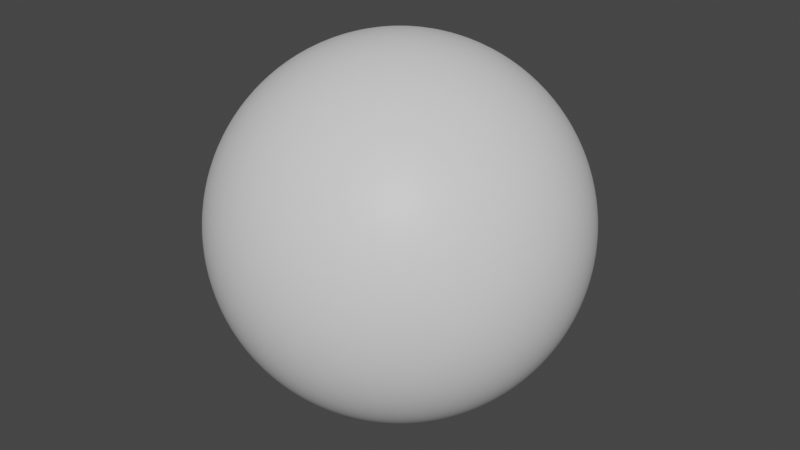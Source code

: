 # Source: 04.layer-channel.02.blend  (saved by Blender 2.93.21; exported with 4.5.12 LTS)
import bpy
from mathutils import Matrix  # noqa: F401  (used for matrix-valued properties, if any)

bpy.ops.wm.read_factory_settings(use_empty=True)
scene = bpy.context.scene
scene.name = 'Scene'

# ---- collections
col_collection = bpy.data.collections.new('Collection'); scene.collection.children.link(col_collection)

# ---- materials (node trees are filled in below, after node groups)
mat_sphere = bpy.data.materials.new('Sphere')
mat_sphere.use_transparent_shadow = False

# ---- node groups
ng_ypl_check_input_normal = bpy.data.node_groups.new('~yPL Check Input Normal', 'ShaderNodeTree')
_s = ng_ypl_check_input_normal.interface.new_socket(name='Normal', in_out='OUTPUT', socket_type='NodeSocketVector')
_s.min_value = 0.0
_s.max_value = 0.0
_s = ng_ypl_check_input_normal.interface.new_socket(name='Normal', in_out='INPUT', socket_type='NodeSocketVector')
_s.default_value = (999.0, 999.0, 999.0)
_s.min_value = 0.0
_s.max_value = -1e+04
_N = ng_ypl_check_input_normal.nodes; _L = ng_ypl_check_input_normal.links
n0 = _N.new('NodeFrame'); n0.name = 'revision'; n0.location = (-303, 143)
n0.label = 'rev.1'
n0.width = 150
n1 = _N.new('ShaderNodeMath'); n1.name = 'Math.001'; n1.location = (83, -84)
n1.operation = 'GREATER_THAN'
n1.inputs[1].default_value = 250.0
n1.inputs[2].default_value = 0.0
n2 = _N.new('ShaderNodeMix'); n2.name = 'Mix.001'; n2.location = (298, 91)
n2.data_type = 'RGBA'
n3 = _N.new('NodeGroupOutput'); n3.name = 'Group Output'; n3.location = (498, 0)
n4 = _N.new('NodeGroupInput'); n4.name = 'Group Input'; n4.location = (-299, 74)
n5 = _N.new('ShaderNodeSeparateXYZ'); n5.name = 'Separate XYZ.001'; n5.location = (-100, -91)
n6 = _N.new('ShaderNodeNewGeometry'); n6.name = 'Geometry.001'; n6.location = (-298, -8)
n7 = _N.new('ShaderNodeNormalMap'); n7.name = 'Normal Map'; n7.location = (-301, -213)
n8 = _N.new('NodeFrame'); n8.name = '__yp_info_Frame'; n8.location = (-919, 34)
n8.label = 'Part of Ucupaint addon'
n8.width = 250
n9 = _N.new('NodeFrame'); n9.name = '__yp_info_Frame.001'; n9.location = (-919, -6)
n9.label = 'Get the addon from github.com/ucupumar/ucupaint/releases'
n9.width = 620
n10 = _N.new('NodeFrame'); n10.name = '__yp_info_Frame.002'; n10.location = (-919, -46)
n10.label = 'WARNING: Do NOT edit this group manually!'
n10.width = 450
n11 = _N.new('NodeFrame'); n11.name = '__yp_info_Frame.003'; n11.location = (-919, -86)
n11.label = 'Please use this panel: Node Editor > Properties > Ucupaint'
n11.width = 580
_L.new(n5.outputs[2], n1.inputs[0])
_L.new(n1.outputs[0], n2.inputs[0])
_L.new(n4.outputs[0], n5.inputs[0])
_L.new(n4.outputs[0], n2.inputs[6])
_L.new(n2.outputs[2], n3.inputs[0])
_L.new(n7.outputs[0], n2.inputs[7])
n3.is_active_output = True
ng_ypl_normalize_height = bpy.data.node_groups.new('~yPL Normalize Height', 'ShaderNodeTree')
_s = ng_ypl_normalize_height.interface.new_socket(name='Value', in_out='OUTPUT', socket_type='NodeSocketFloat')
_s.min_value = 0.0
_s.max_value = 0.0
_s = ng_ypl_normalize_height.interface.new_socket(name='Value', in_out='INPUT', socket_type='NodeSocketFloat')
_s.default_value = 0.5
_s.min_value = -1e+04
_s.max_value = 1e+04
_s = ng_ypl_normalize_height.interface.new_socket(name='Max Height', in_out='INPUT', socket_type='NodeSocketFloat')
_s.default_value = 0.5
_s.min_value = -1e+04
_s.max_value = 1e+04
_N = ng_ypl_normalize_height.nodes; _L = ng_ypl_normalize_height.links
n0 = _N.new('ShaderNodeMath'); n0.name = 'Math.001'; n0.location = (5, 0)
n0.operation = 'MULTIPLY'
n0.inputs[2].default_value = 0.0
n1 = _N.new('ShaderNodeMath'); n1.name = 'Math.002'; n1.location = (170, -2)
n1.inputs[2].default_value = 0.0
n2 = _N.new('NodeGroupOutput'); n2.name = 'Group Output'; n2.location = (370, 0)
n3 = _N.new('NodeGroupInput'); n3.name = 'Group Input'; n3.location = (-370, 0)
n4 = _N.new('ShaderNodeMath'); n4.name = 'Math'; n4.location = (-170, 2)
n4.operation = 'DIVIDE'
n4.inputs[2].default_value = 0.0
n5 = _N.new('NodeFrame'); n5.name = '__yp_info_Frame'; n5.location = (-990, -40)
n5.label = 'Part of Ucupaint addon'
n5.width = 250
n6 = _N.new('NodeFrame'); n6.name = '__yp_info_Frame.001'; n6.location = (-990, -80)
n6.label = 'Get the addon from github.com/ucupumar/ucupaint/releases'
n6.width = 620
n7 = _N.new('NodeFrame'); n7.name = '__yp_info_Frame.002'; n7.location = (-990, -120)
n7.label = 'WARNING: Do NOT edit this group manually!'
n7.width = 450
n8 = _N.new('NodeFrame'); n8.name = '__yp_info_Frame.003'; n8.location = (-990, -160)
n8.label = 'Please use this panel: Node Editor > Properties > Ucupaint'
n8.width = 580
_L.new(n4.outputs[0], n0.inputs[0])
_L.new(n0.outputs[0], n1.inputs[0])
_L.new(n1.outputs[0], n2.inputs[0])
_L.new(n3.outputs[0], n4.inputs[0])
_L.new(n3.outputs[1], n4.inputs[1])
n2.is_active_output = True
ng_ypl_tangent2world = bpy.data.node_groups.new('~yPL Tangent2World', 'ShaderNodeTree')
_s = ng_ypl_tangent2world.interface.new_socket(name='Vector', in_out='OUTPUT', socket_type='NodeSocketVector')
_s.min_value = 0.0
_s.max_value = 0.0
_s = ng_ypl_tangent2world.interface.new_socket(name='Vector', in_out='INPUT', socket_type='NodeSocketVector')
_s.default_value = (0.5, 0.5, 0.5)
_s.min_value = 0.0
_s.max_value = -1e+04
_s = ng_ypl_tangent2world.interface.new_socket(name='Tangent', in_out='INPUT', socket_type='NodeSocketVector')
_s.min_value = 0.0
_s.max_value = -1e+04
_s = ng_ypl_tangent2world.interface.new_socket(name='Bitangent', in_out='INPUT', socket_type='NodeSocketVector')
_s.min_value = 0.0
_s.max_value = -1e+04
_N = ng_ypl_tangent2world.nodes; _L = ng_ypl_tangent2world.links
n0 = _N.new('NodeFrame'); n0.name = 'Frame'; n0.location = (-390, 409)
n0.label = 'Inverse of world2tangent Matrix'
n0.width = 505
n1 = _N.new('NodeFrame'); n1.name = 'Frame.001'; n1.location = (-1211, -491)
n1.label = 'Use normal map instead geometry'
n1.width = 357
n2 = _N.new('NodeFrame'); n2.name = 'Frame.002'; n2.location = (-1213, -534)
n2.label = 'because if not, Eevee will flip its normal at backfacing'
n2.width = 541
n3 = _N.new('ShaderNodeVectorMath'); n3.name = 'Vector Math.011'; n3.location = (240, -37)
n3.label = 'X'
n3.operation = 'DOT_PRODUCT'
n4 = _N.new('ShaderNodeVectorMath'); n4.name = 'Vector Math.012'; n4.location = (239, -198)
n4.label = 'Y'
n4.operation = 'DOT_PRODUCT'
n5 = _N.new('ShaderNodeVectorMath'); n5.name = 'Vector Math.013'; n5.location = (240, -355)
n5.label = 'Z'
n5.operation = 'DOT_PRODUCT'
n6 = _N.new('ShaderNodeCombineXYZ'); n6.name = 'Combine XYZ.008'; n6.location = (434, -176)
n7 = _N.new('NodeGroupOutput'); n7.name = 'Group Output'; n7.location = (628, -193)
n8 = _N.new('ShaderNodeSeparateXYZ'); n8.name = 'Separate XYZ.004'; n8.location = (30, -163)
n8.label = 'Bitangent'
n9 = _N.new('ShaderNodeCombineXYZ'); n9.name = 'Combine XYZ.004'; n9.location = (335, -30)
n10 = _N.new('ShaderNodeCombineXYZ'); n10.name = 'Combine XYZ.006'; n10.location = (335, -156)
n11 = _N.new('ShaderNodeCombineXYZ'); n11.name = 'Combine XYZ.007'; n11.location = (335, -282)
n12 = _N.new('ShaderNodeSeparateXYZ'); n12.name = 'Separate XYZ.005'; n12.location = (30, -287)
n12.label = 'Normal'
n13 = _N.new('ShaderNodeSeparateXYZ'); n13.name = 'Separate XYZ.001'; n13.location = (30, -41)
n13.label = 'Tangent'
n14 = _N.new('NodeGroupInput'); n14.name = 'Group Input'; n14.location = (-634, 0)
n15 = _N.new('ShaderNodeNormalMap'); n15.name = 'Normal Map'; n15.location = (-639, -420)
n16 = _N.new('ShaderNodeNewGeometry'); n16.name = 'Geometry'; n16.location = (-638, -215)
n17 = _N.new('NodeFrame'); n17.name = '__yp_info_Frame.003'; n17.location = (-1254, -40)
n17.label = 'Part of Ucupaint addon'
n17.width = 250
n18 = _N.new('NodeFrame'); n18.name = '__yp_info_Frame.004'; n18.location = (-1254, -80)
n18.label = 'Get the addon from github.com/ucupumar/ucupaint/releases'
n18.width = 620
n19 = _N.new('NodeFrame'); n19.name = '__yp_info_Frame.005'; n19.location = (-1254, -120)
n19.label = 'WARNING: Do NOT edit this group manually!'
n19.width = 450
n20 = _N.new('NodeFrame'); n20.name = '__yp_info_Frame.006'; n20.location = (-1254, -160)
n20.label = 'Please use this panel: Node Editor > Properties > Ucupaint'
n20.width = 580
n8.parent = n0
n9.parent = n0
n10.parent = n0
n11.parent = n0
n12.parent = n0
n13.parent = n0
_L.new(n13.outputs[0], n9.inputs[0])
_L.new(n8.outputs[0], n9.inputs[1])
_L.new(n12.outputs[0], n9.inputs[2])
_L.new(n13.outputs[1], n10.inputs[0])
_L.new(n8.outputs[1], n10.inputs[1])
_L.new(n12.outputs[1], n10.inputs[2])
_L.new(n13.outputs[2], n11.inputs[0])
_L.new(n8.outputs[2], n11.inputs[1])
_L.new(n12.outputs[2], n11.inputs[2])
_L.new(n14.outputs[1], n13.inputs[0])
_L.new(n9.outputs[0], n3.inputs[0])
_L.new(n10.outputs[0], n4.inputs[0])
_L.new(n11.outputs[0], n5.inputs[0])
_L.new(n14.outputs[0], n5.inputs[1])
_L.new(n3.outputs[1], n6.inputs[0])
_L.new(n4.outputs[1], n6.inputs[1])
_L.new(n5.outputs[1], n6.inputs[2])
_L.new(n6.outputs[0], n7.inputs[0])
_L.new(n14.outputs[2], n8.inputs[0])
_L.new(n14.outputs[0], n4.inputs[1])
_L.new(n14.outputs[0], n3.inputs[1])
_L.new(n15.outputs[0], n12.inputs[0])
n7.is_active_output = True
ng_ypl_fine_bump = bpy.data.node_groups.new('~yPL Fine Bump', 'ShaderNodeTree')
_s = ng_ypl_fine_bump.interface.new_socket(name='Vector', in_out='OUTPUT', socket_type='NodeSocketVector')
_s.min_value = 0.0
_s.max_value = 0.0
_s = ng_ypl_fine_bump.interface.new_socket(name='Bump Height Scale', in_out='INPUT', socket_type='NodeSocketFloat')
_s.default_value = 1.0
_s.min_value = -1e+04
_s.max_value = 1e+04
_s = ng_ypl_fine_bump.interface.new_socket(name='n', in_out='INPUT', socket_type='NodeSocketFloat')
_s.default_value = 0.5
_s.min_value = -1e+04
_s.max_value = 1e+04
_s = ng_ypl_fine_bump.interface.new_socket(name='s', in_out='INPUT', socket_type='NodeSocketFloat')
_s.default_value = 0.5
_s.min_value = -1e+04
_s.max_value = 1e+04
_s = ng_ypl_fine_bump.interface.new_socket(name='e', in_out='INPUT', socket_type='NodeSocketFloat')
_s.default_value = 0.5
_s.min_value = -1e+04
_s.max_value = 1e+04
_s = ng_ypl_fine_bump.interface.new_socket(name='w', in_out='INPUT', socket_type='NodeSocketFloat')
_s.default_value = 0.5
_s.min_value = -1e+04
_s.max_value = 1e+04
_s = ng_ypl_fine_bump.interface.new_socket(name='Tangent', in_out='INPUT', socket_type='NodeSocketVector')
_s.min_value = 0.0
_s.max_value = -1e+04
_s = ng_ypl_fine_bump.interface.new_socket(name='Bitangent', in_out='INPUT', socket_type='NodeSocketVector')
_s.min_value = 0.0
_s.max_value = -1e+04
_N = ng_ypl_fine_bump.nodes; _L = ng_ypl_fine_bump.links
n0 = _N.new('ShaderNodeVectorMath'); n0.name = 'Vector Math.017'; n0.location = (170, -2)
n0.width = 134
n0.operation = 'NORMALIZE'
n0.inputs[1].default_value = (0.5, 0.5, 0.5)
n1 = _N.new('ShaderNodeGroup'); n1.name = 'Group.038'; n1.location = (345, -81)
n1.width = 232
n1.node_tree = ng_ypl_tangent2world
n2 = _N.new('ShaderNodeMath'); n2.name = 'Math.027'; n2.location = (-410, -131)
n2.label = 's-n'
n2.hide = True
n2.operation = 'SUBTRACT'
n2.inputs[2].default_value = 0.0
n3 = _N.new('ShaderNodeMath'); n3.name = 'Math.028'; n3.location = (-411, -171)
n3.label = 'w-e'
n3.width = 145
n3.hide = True
n3.operation = 'SUBTRACT'
n3.inputs[2].default_value = 0.0
n4 = _N.new('ShaderNodeMath'); n4.name = 'Math'; n4.location = (-211, -55)
n4.label = '(s-n)*height'
n4.hide = True
n4.operation = 'MULTIPLY'
n4.inputs[2].default_value = 0.0
n5 = _N.new('ShaderNodeMath'); n5.name = 'Math.001'; n5.location = (-211, -94)
n5.label = '(w-e)*height'
n5.hide = True
n5.operation = 'MULTIPLY'
n5.inputs[2].default_value = 0.0
n6 = _N.new('ShaderNodeCombineXYZ'); n6.name = 'Combine XYZ.001'; n6.location = (-32, -22)
n6.inputs[2].default_value = 1.0
n7 = _N.new('NodeGroupOutput'); n7.name = 'Group Output'; n7.location = (631, -125)
n8 = _N.new('NodeGroupInput'); n8.name = 'Group Input'; n8.location = (-601, -51)
n9 = _N.new('NodeFrame'); n9.name = '__yp_info_Frame'; n9.location = (-1221, -91)
n9.label = 'Part of Ucupaint addon'
n9.width = 250
n10 = _N.new('NodeFrame'); n10.name = '__yp_info_Frame.001'; n10.location = (-1221, -131)
n10.label = 'Get the addon from github.com/ucupumar/ucupaint/releases'
n10.width = 620
n11 = _N.new('NodeFrame'); n11.name = '__yp_info_Frame.002'; n11.location = (-1221, -171)
n11.label = 'WARNING: Do NOT edit this group manually!'
n11.width = 450
n12 = _N.new('NodeFrame'); n12.name = '__yp_info_Frame.003'; n12.location = (-1221, -211)
n12.label = 'Please use this panel: Node Editor > Properties > Ucupaint'
n12.width = 580
_L.new(n0.outputs[0], n1.inputs[0])
_L.new(n8.outputs[6], n1.inputs[2])
_L.new(n8.outputs[5], n1.inputs[1])
_L.new(n8.outputs[2], n2.inputs[0])
_L.new(n8.outputs[4], n3.inputs[0])
_L.new(n8.outputs[1], n2.inputs[1])
_L.new(n8.outputs[3], n3.inputs[1])
_L.new(n2.outputs[0], n4.inputs[0])
_L.new(n8.outputs[0], n4.inputs[1])
_L.new(n8.outputs[0], n5.inputs[1])
_L.new(n5.outputs[0], n6.inputs[0])
_L.new(n4.outputs[0], n6.inputs[1])
_L.new(n6.outputs[0], n0.inputs[0])
_L.new(n3.outputs[0], n5.inputs[0])
_L.new(n1.outputs[0], n7.inputs[0])
n7.is_active_output = True
ng_ypl_world2tangent = bpy.data.node_groups.new('~yPL World2Tangent', 'ShaderNodeTree')
_s = ng_ypl_world2tangent.interface.new_socket(name='Vector', in_out='OUTPUT', socket_type='NodeSocketVector')
_s.min_value = 0.0
_s.max_value = 0.0
_s = ng_ypl_world2tangent.interface.new_socket(name='Vector', in_out='INPUT', socket_type='NodeSocketVector')
_s.default_value = (0.5, 0.5, 0.5)
_s.min_value = 0.0
_s.max_value = -1e+04
_s = ng_ypl_world2tangent.interface.new_socket(name='Tangent', in_out='INPUT', socket_type='NodeSocketVector')
_s.default_value = (0.5, 0.5, 0.5)
_s.min_value = 0.0
_s.max_value = -1e+04
_s = ng_ypl_world2tangent.interface.new_socket(name='Bitangent', in_out='INPUT', socket_type='NodeSocketVector')
_s.default_value = (0.5, 0.5, 0.5)
_s.min_value = 0.0
_s.max_value = -1e+04
_N = ng_ypl_world2tangent.nodes; _L = ng_ypl_world2tangent.links
n0 = _N.new('NodeFrame'); n0.name = 'Frame.001'; n0.location = (-857, -403)
n0.label = 'Use normal map instead geometry'
n0.width = 357
n1 = _N.new('NodeFrame'); n1.name = 'Frame.002'; n1.location = (-859, -446)
n1.label = 'because if not, Eevee will flip its normal at backfacing'
n1.width = 541
n2 = _N.new('ShaderNodeVectorMath'); n2.name = 'Vector Math.005'; n2.location = (-103, 159)
n2.label = 'X'
n2.operation = 'DOT_PRODUCT'
n3 = _N.new('ShaderNodeVectorMath'); n3.name = 'Vector Math.006'; n3.location = (-104, -2)
n3.label = 'Y'
n3.operation = 'DOT_PRODUCT'
n4 = _N.new('ShaderNodeVectorMath'); n4.name = 'Vector Math.007'; n4.location = (-103, -159)
n4.label = 'Z'
n4.operation = 'DOT_PRODUCT'
n5 = _N.new('ShaderNodeCombineXYZ'); n5.name = 'Combine XYZ'; n5.location = (104, -24)
n6 = _N.new('NodeGroupInput'); n6.name = 'Group Input'; n6.location = (-304, 0)
n7 = _N.new('ShaderNodeNewGeometry'); n7.name = 'Geometry'; n7.location = (-307, -128)
n8 = _N.new('ShaderNodeNormalMap'); n8.name = 'Normal Map'; n8.location = (-304, -334)
n9 = _N.new('NodeGroupOutput'); n9.name = 'Group Output'; n9.location = (304, 0)
n10 = _N.new('NodeFrame'); n10.name = '__yp_info_Frame'; n10.location = (-924, -40)
n10.label = 'Part of Ucupaint addon'
n10.width = 250
n11 = _N.new('NodeFrame'); n11.name = '__yp_info_Frame.003'; n11.location = (-924, -80)
n11.label = 'Get the addon from github.com/ucupumar/ucupaint/releases'
n11.width = 620
n12 = _N.new('NodeFrame'); n12.name = '__yp_info_Frame.004'; n12.location = (-924, -120)
n12.label = 'WARNING: Do NOT edit this group manually!'
n12.width = 450
n13 = _N.new('NodeFrame'); n13.name = '__yp_info_Frame.005'; n13.location = (-924, -160)
n13.label = 'Please use this panel: Node Editor > Properties > Ucupaint'
n13.width = 580
_L.new(n2.outputs[1], n5.inputs[0])
_L.new(n3.outputs[1], n5.inputs[1])
_L.new(n4.outputs[1], n5.inputs[2])
_L.new(n6.outputs[0], n2.inputs[0])
_L.new(n6.outputs[1], n2.inputs[1])
_L.new(n5.outputs[0], n9.inputs[0])
_L.new(n6.outputs[2], n3.inputs[1])
_L.new(n6.outputs[0], n3.inputs[0])
_L.new(n6.outputs[0], n4.inputs[0])
_L.new(n8.outputs[0], n4.inputs[1])
n9.is_active_output = True
ng_ypl_overlay_normal = bpy.data.node_groups.new('~yPL Overlay Normal', 'ShaderNodeTree')
_s = ng_ypl_overlay_normal.interface.new_socket(name='Normal', in_out='OUTPUT', socket_type='NodeSocketVector')
_s.min_value = 0.0
_s.max_value = 0.0
_s = ng_ypl_overlay_normal.interface.new_socket(name='Fac', in_out='INPUT', socket_type='NodeSocketFloat')
_s.default_value = 1.0
_s.min_value = 0.0
_s.max_value = 1.0
_s = ng_ypl_overlay_normal.interface.new_socket(name='Normal1', in_out='INPUT', socket_type='NodeSocketVector')
_s.min_value = 0.0
_s.max_value = -1e+04
_s = ng_ypl_overlay_normal.interface.new_socket(name='Normal2', in_out='INPUT', socket_type='NodeSocketVector')
_s.min_value = 0.0
_s.max_value = -1e+04
_s = ng_ypl_overlay_normal.interface.new_socket(name='Tangent', in_out='INPUT', socket_type='NodeSocketVector')
_s.default_value = (0.5, 0.5, 0.5)
_s.min_value = 0.0
_s.max_value = -1e+04
_s = ng_ypl_overlay_normal.interface.new_socket(name='Bitangent', in_out='INPUT', socket_type='NodeSocketVector')
_s.default_value = (0.5, 0.5, 0.5)
_s.min_value = 0.0
_s.max_value = -1e+04
_N = ng_ypl_overlay_normal.nodes; _L = ng_ypl_overlay_normal.links
n0 = _N.new('NodeFrame'); n0.name = 'Frame.003'; n0.location = (-1526, -31)
n0.label = 'Factor: Overlay factor'
n0.width = 237
n1 = _N.new('NodeFrame'); n1.name = 'Frame.002'; n1.location = (-1526, 14)
n1.label = 'Input:'
n1.width = 100
n2 = _N.new('NodeFrame'); n2.name = 'Frame.007'; n2.location = (-1526, 77)
n2.label = 'Reference:'
n2.width = 138
n3 = _N.new('NodeFrame'); n3.name = 'Frame.010'; n3.location = (-939, 14)
n3.label = 'Output:'
n3.width = 100
n4 = _N.new('NodeFrame'); n4.name = 'Frame.011'; n4.location = (-939, -36)
n4.label = 'Normal: Normal Vector (World Space)'
n4.width = 380
n5 = _N.new('NodeFrame'); n5.name = 'Frame.001'; n5.location = (-1380, 77)
n5.label = 'http://blog.selfshadow.com/publications/blending-in-detail/'
n5.width = 592
n6 = _N.new('NodeFrame'); n6.name = 'Frame.004'; n6.location = (-1526, -75)
n6.label = 'Normal1: Base Normal (World Space)'
n6.width = 380
n7 = _N.new('NodeFrame'); n7.name = 'Frame.005'; n7.location = (-1526, -121)
n7.label = 'Normal2: Detail Normal (World Space)'
n7.width = 385
n8 = _N.new('NodeFrame'); n8.name = 'Frame.008'; n8.location = (-1526, -165)
n8.label = 'GeomNormal: Geometry Normal (World Space)'
n8.width = 468
n9 = _N.new('NodeFrame'); n9.name = 'Frame.009'; n9.location = (-1526, -212)
n9.label = 'Tangent: Tangent Vector (World Space)'
n9.width = 390
n10 = _N.new('NodeFrame'); n10.name = 'Frame.006'; n10.location = (-1526, 123)
n10.label = 'Detail Oriented Normal Overlay'
n10.width = 328
n11 = _N.new('NodeFrame'); n11.name = 'Frame.013'; n11.location = (-1530, -577)
n11.label = 'Convert Detail Normal to Tangent Space'
n11.width = 381
n12 = _N.new('NodeFrame'); n12.name = 'Frame.015'; n12.location = (1275, -447)
n12.label = 'Bring back final result to world space'
n12.width = 348
n13 = _N.new('NodeFrame'); n13.name = 'Frame.012'; n13.location = (-1525, -366)
n13.label = 'Convert Base Normal to Tangent Space'
n13.width = 374
n14 = _N.new('NodeFrame'); n14.name = 'version'; n14.location = (-1820, -465)
n14.label = '1.1'
n14.width = 100
n15 = _N.new('NodeFrame'); n15.name = 'Frame'; n15.location = (-1094, -569)
n15.label = 'Dealing with Factor'
n15.width = 379
n16 = _N.new('ShaderNodeGroup'); n16.name = 'Group.001'; n16.location = (30, -30)
n16.width = 321
n16.node_tree = ng_ypl_world2tangent
n17 = _N.new('NodeGroupOutput'); n17.name = 'Group Output'; n17.location = (1658, -474)
n18 = _N.new('ShaderNodeMath'); n18.name = 'Math.012'; n18.location = (460, -2)
n18.label = 't*dot(t, u)/t.z'
n18.width = 135
n18.operation = 'DIVIDE'
n18.inputs[2].default_value = 0.0
n19 = _N.new('ShaderNodeVectorMath'); n19.name = 'Vector Math.001'; n19.location = (859, -408)
n19.label = 't*dot(t, u)/t.z - u'
n19.operation = 'SUBTRACT'
n20 = _N.new('ShaderNodeVectorMath'); n20.name = 'Vector Math.002'; n20.location = (1069, -400)
n20.label = 't*dot(t, u)/t.z - u'
n20.operation = 'NORMALIZE'
n20.inputs[1].default_value = (0.5, 0.5, 0.5)
n21 = _N.new('ShaderNodeCombineXYZ'); n21.name = 'Combine XYZ.003'; n21.location = (662, -288)
n22 = _N.new('NodeGroupInput'); n22.name = 'Group Input.004'; n22.location = (1070, -560)
n23 = _N.new('ShaderNodeMath'); n23.name = 'Math.013'; n23.location = (458, -164)
n23.label = 't*dot(t, u)/t.z'
n23.width = 135
n23.operation = 'DIVIDE'
n23.inputs[2].default_value = 0.0
n24 = _N.new('ShaderNodeMath'); n24.name = 'Math.014'; n24.location = (455, -328)
n24.label = 't*dot(t, u)/t.z'
n24.width = 135
n24.operation = 'DIVIDE'
n24.inputs[2].default_value = 0.0
n25 = _N.new('ShaderNodeMath'); n25.name = 'Math.009'; n25.location = (258, -6)
n25.label = 't*dot(t, u)'
n25.width = 135
n25.operation = 'MULTIPLY'
n25.inputs[2].default_value = 0.0
n26 = _N.new('ShaderNodeMath'); n26.name = 'Math.008'; n26.location = (-416, -223)
n26.width = 135
n26.inputs[1].default_value = 1.0
n26.inputs[2].default_value = 0.0
n27 = _N.new('ShaderNodeSeparateXYZ'); n27.name = 'Separate XYZ.002'; n27.location = (3, -287)
n28 = _N.new('ShaderNodeCombineXYZ'); n28.name = 'Combine XYZ.001'; n28.location = (-218, -282)
n28.label = 't'
n29 = _N.new('ShaderNodeMath'); n29.name = 'Math.010'; n29.location = (257, -171)
n29.label = 't*dot(t, u)'
n29.width = 135
n29.operation = 'MULTIPLY'
n29.inputs[2].default_value = 0.0
n30 = _N.new('ShaderNodeMath'); n30.name = 'Math.011'; n30.location = (255, -335)
n30.label = 't*dot(t, u)'
n30.width = 135
n30.operation = 'MULTIPLY'
n30.inputs[2].default_value = 0.0
n31 = _N.new('ShaderNodeCombineXYZ'); n31.name = 'Combine XYZ.002'; n31.location = (-217, -507)
n31.label = 'u'
n32 = _N.new('ShaderNodeVectorMath'); n32.name = 'Vector Math'; n32.location = (15, -465)
n32.label = 'dot(t, u)'
n32.operation = 'DOT_PRODUCT'
n33 = _N.new('ShaderNodeMath'); n33.name = 'Math.007'; n33.location = (-423, -583)
n33.width = 135
n33.operation = 'MULTIPLY'
n33.inputs[1].default_value = -1.0
n33.inputs[2].default_value = 0.0
n34 = _N.new('ShaderNodeSeparateXYZ'); n34.name = 'Separate XYZ.003'; n34.location = (-658, -494)
n35 = _N.new('ShaderNodeMath'); n35.name = 'Math.006'; n35.location = (-421, -423)
n35.width = 135
n35.operation = 'MULTIPLY'
n35.inputs[1].default_value = -1.0
n35.inputs[2].default_value = 0.0
n36 = _N.new('ShaderNodeSeparateXYZ'); n36.name = 'Separate XYZ'; n36.location = (-661, -328)
n37 = _N.new('ShaderNodeGroup'); n37.name = 'Group.002'; n37.location = (30, -30)
n37.width = 288
n37.node_tree = ng_ypl_tangent2world
n38 = _N.new('ShaderNodeVectorMath'); n38.name = 'Vector Math.003'; n38.location = (209, -31)
n38.operation = 'NORMALIZE'
n38.inputs[1].default_value = (0.5, 0.5, 0.5)
n39 = _N.new('ShaderNodeMix'); n39.name = 'Mix'; n39.location = (30, -30)
n39.data_type = 'RGBA'
n39.inputs[6].default_value = (0.0, 0.0, 1.0, 1.0)
n40 = _N.new('ShaderNodeGroup'); n40.name = 'Group'; n40.location = (30, -30)
n40.width = 314
n40.node_tree = ng_ypl_world2tangent
n41 = _N.new('NodeGroupInput'); n41.name = 'Group Input.001'; n41.location = (-1821, -515)
n42 = _N.new('NodeFrame'); n42.name = '__yp_info_Frame.014'; n42.location = (450, -600)
n42.label = 'Part of Ucupaint addon'
n42.width = 250
n43 = _N.new('NodeFrame'); n43.name = '__yp_info_Frame.016'; n43.location = (450, -640)
n43.label = 'Get the addon from github.com/ucupumar/ucupaint/releases'
n43.width = 620
n44 = _N.new('NodeFrame'); n44.name = '__yp_info_Frame.017'; n44.location = (450, -680)
n44.label = 'WARNING: Do NOT edit this group manually!'
n44.width = 450
n45 = _N.new('NodeFrame'); n45.name = '__yp_info_Frame.018'; n45.location = (450, -720)
n45.label = 'Please use this panel: Node Editor > Properties > Ucupaint'
n45.width = 580
n16.parent = n11
n37.parent = n12
n38.parent = n15
n39.parent = n15
n40.parent = n13
_L.new(n36.outputs[2], n26.inputs[0])
_L.new(n36.outputs[0], n28.inputs[0])
_L.new(n36.outputs[1], n28.inputs[1])
_L.new(n26.outputs[0], n28.inputs[2])
_L.new(n35.outputs[0], n31.inputs[0])
_L.new(n33.outputs[0], n31.inputs[1])
_L.new(n28.outputs[0], n32.inputs[0])
_L.new(n31.outputs[0], n32.inputs[1])
_L.new(n28.outputs[0], n27.inputs[0])
_L.new(n32.outputs[1], n25.inputs[1])
_L.new(n27.outputs[0], n25.inputs[0])
_L.new(n32.outputs[1], n29.inputs[1])
_L.new(n32.outputs[1], n30.inputs[1])
_L.new(n27.outputs[1], n29.inputs[0])
_L.new(n27.outputs[2], n30.inputs[0])
_L.new(n27.outputs[2], n24.inputs[1])
_L.new(n27.outputs[2], n23.inputs[1])
_L.new(n27.outputs[2], n18.inputs[1])
_L.new(n25.outputs[0], n18.inputs[0])
_L.new(n29.outputs[0], n23.inputs[0])
_L.new(n30.outputs[0], n24.inputs[0])
_L.new(n18.outputs[0], n21.inputs[0])
_L.new(n23.outputs[0], n21.inputs[1])
_L.new(n24.outputs[0], n21.inputs[2])
_L.new(n21.outputs[0], n19.inputs[0])
_L.new(n31.outputs[0], n19.inputs[1])
_L.new(n19.outputs[0], n20.inputs[0])
_L.new(n38.outputs[0], n34.inputs[0])
_L.new(n34.outputs[0], n35.inputs[0])
_L.new(n34.outputs[1], n33.inputs[0])
_L.new(n34.outputs[2], n31.inputs[2])
_L.new(n41.outputs[1], n40.inputs[0])
_L.new(n41.outputs[3], n40.inputs[1])
_L.new(n40.outputs[0], n36.inputs[0])
_L.new(n39.outputs[2], n38.inputs[0])
_L.new(n22.outputs[3], n37.inputs[1])
_L.new(n20.outputs[0], n37.inputs[0])
_L.new(n37.outputs[0], n17.inputs[0])
_L.new(n41.outputs[4], n40.inputs[2])
_L.new(n22.outputs[4], n37.inputs[2])
_L.new(n16.outputs[0], n39.inputs[7])
_L.new(n41.outputs[2], n16.inputs[0])
_L.new(n41.outputs[3], n16.inputs[1])
_L.new(n41.outputs[4], n16.inputs[2])
_L.new(n41.outputs[0], n39.inputs[0])
n17.is_active_output = True
ng_ypl_unpack_onsew = bpy.data.node_groups.new('~yPL Unpack ONSEW', 'ShaderNodeTree')
_s = ng_ypl_unpack_onsew.interface.new_socket(name='Original', in_out='OUTPUT', socket_type='NodeSocketFloat')
_s.min_value = 0.0
_s.max_value = 0.0
_s = ng_ypl_unpack_onsew.interface.new_socket(name='North', in_out='OUTPUT', socket_type='NodeSocketFloat')
_s.min_value = 0.0
_s.max_value = 0.0
_s = ng_ypl_unpack_onsew.interface.new_socket(name='South', in_out='OUTPUT', socket_type='NodeSocketFloat')
_s.min_value = 0.0
_s.max_value = 0.0
_s = ng_ypl_unpack_onsew.interface.new_socket(name='East', in_out='OUTPUT', socket_type='NodeSocketFloat')
_s.min_value = 0.0
_s.max_value = 0.0
_s = ng_ypl_unpack_onsew.interface.new_socket(name='West', in_out='OUTPUT', socket_type='NodeSocketFloat')
_s.min_value = 0.0
_s.max_value = 0.0
_s = ng_ypl_unpack_onsew.interface.new_socket(name='ONS', in_out='INPUT', socket_type='NodeSocketVector')
_s.min_value = 0.0
_s.max_value = -1e+04
_s = ng_ypl_unpack_onsew.interface.new_socket(name='EW', in_out='INPUT', socket_type='NodeSocketVector')
_s.min_value = 0.0
_s.max_value = -1e+04
_N = ng_ypl_unpack_onsew.nodes; _L = ng_ypl_unpack_onsew.links
n0 = _N.new('ShaderNodeSeparateXYZ'); n0.name = 'Separate XYZ.001'; n0.location = (17, -56)
n0.hide = True
n1 = _N.new('NodeGroupOutput'); n1.name = 'Group Output'; n1.location = (172, 30)
n2 = _N.new('ShaderNodeSeparateXYZ'); n2.name = 'Separate XYZ'; n2.location = (17, -16)
n2.hide = True
n3 = _N.new('NodeGroupInput'); n3.name = 'Group Input'; n3.location = (-193, 8)
n4 = _N.new('NodeFrame'); n4.name = '__yp_info_Frame'; n4.location = (-813, -32)
n4.label = 'Part of Ucupaint addon'
n4.width = 250
n5 = _N.new('NodeFrame'); n5.name = '__yp_info_Frame.001'; n5.location = (-813, -72)
n5.label = 'Get the addon from github.com/ucupumar/ucupaint/releases'
n5.width = 620
n6 = _N.new('NodeFrame'); n6.name = '__yp_info_Frame.002'; n6.location = (-813, -112)
n6.label = 'WARNING: Do NOT edit this group manually!'
n6.width = 450
n7 = _N.new('NodeFrame'); n7.name = '__yp_info_Frame.003'; n7.location = (-813, -152)
n7.label = 'Please use this panel: Node Editor > Properties > Ucupaint'
n7.width = 580
_L.new(n3.outputs[0], n2.inputs[0])
_L.new(n2.outputs[0], n1.inputs[0])
_L.new(n2.outputs[1], n1.inputs[1])
_L.new(n2.outputs[2], n1.inputs[2])
_L.new(n3.outputs[1], n0.inputs[0])
_L.new(n0.outputs[0], n1.inputs[3])
_L.new(n0.outputs[1], n1.inputs[4])
n1.is_active_output = True
ng_ypl_fine_bump_process = bpy.data.node_groups.new('~yPL Fine Bump Process', 'ShaderNodeTree')
_s = ng_ypl_fine_bump_process.interface.new_socket(name='Normal', in_out='OUTPUT', socket_type='NodeSocketVector')
_s.min_value = 0.0
_s.max_value = 0.0
_s = ng_ypl_fine_bump_process.interface.new_socket(name='Normalized Height', in_out='OUTPUT', socket_type='NodeSocketFloat')
_s.min_value = 0.0
_s.max_value = 0.0
_s = ng_ypl_fine_bump_process.interface.new_socket(name='Max Height', in_out='INPUT', socket_type='NodeSocketFloat')
_s = ng_ypl_fine_bump_process.interface.new_socket(name='Bump Height Scale', in_out='INPUT', socket_type='NodeSocketFloat')
_s = ng_ypl_fine_bump_process.interface.new_socket(name='Height ONS', in_out='INPUT', socket_type='NodeSocketVector')
_s.min_value = 0.0
_s.max_value = -3.403e+38
_s = ng_ypl_fine_bump_process.interface.new_socket(name='Height EW', in_out='INPUT', socket_type='NodeSocketVector')
_s.min_value = 0.0
_s.max_value = -3.403e+38
_s = ng_ypl_fine_bump_process.interface.new_socket(name='Normal Overlay', in_out='INPUT', socket_type='NodeSocketVector')
_s.min_value = 0.0
_s.max_value = -3.403e+38
_s = ng_ypl_fine_bump_process.interface.new_socket(name='Tangent', in_out='INPUT', socket_type='NodeSocketVector')
_s.min_value = 0.0
_s.max_value = -1e+04
_s = ng_ypl_fine_bump_process.interface.new_socket(name='Bitangent', in_out='INPUT', socket_type='NodeSocketVector')
_s.min_value = 0.0
_s.max_value = -1e+04
_N = ng_ypl_fine_bump_process.nodes; _L = ng_ypl_fine_bump_process.links
n0 = _N.new('ShaderNodeGroup'); n0.name = 'Group.002'; n0.location = (55, -114)
n0.label = 's'
n0.hide = True
n0.node_tree = ng_ypl_normalize_height
n1 = _N.new('ShaderNodeGroup'); n1.name = 'Group.003'; n1.location = (55, -151)
n1.label = 'e'
n1.hide = True
n1.node_tree = ng_ypl_normalize_height
n2 = _N.new('ShaderNodeGroup'); n2.name = 'Group.004'; n2.location = (55, -191)
n2.label = 'w'
n2.hide = True
n2.node_tree = ng_ypl_normalize_height
n3 = _N.new('ShaderNodeGroup'); n3.name = 'Group'; n3.location = (252, -109)
n3.node_tree = ng_ypl_fine_bump
n4 = _N.new('ShaderNodeGroup'); n4.name = 'Group.001'; n4.location = (55, -73)
n4.label = 'n'
n4.hide = True
n4.node_tree = ng_ypl_normalize_height
n5 = _N.new('ShaderNodeGroup'); n5.name = 'Group.006'; n5.location = (55, -26)
n5.label = 'height'
n5.hide = True
n5.node_tree = ng_ypl_normalize_height
n6 = _N.new('ShaderNodeGroup'); n6.name = 'Group.005'; n6.location = (447, -209)
n6.node_tree = ng_ypl_overlay_normal
n6.inputs[0].default_value = 1.0
n7 = _N.new('NodeGroupOutput'); n7.name = 'Group Output'; n7.location = (633, -119)
n8 = _N.new('ShaderNodeGroup'); n8.name = 'Group.007'; n8.location = (-130, -116)
n8.hide = True
n8.node_tree = ng_ypl_unpack_onsew
n9 = _N.new('NodeGroupInput'); n9.name = 'Group Input'; n9.location = (-333, -38)
n9.width = 154
n10 = _N.new('NodeFrame'); n10.name = '__yp_info_Frame'; n10.location = (-953, -78)
n10.label = 'Part of Ucupaint addon'
n10.width = 250
n11 = _N.new('NodeFrame'); n11.name = '__yp_info_Frame.001'; n11.location = (-953, -118)
n11.label = 'Get the addon from github.com/ucupumar/ucupaint/releases'
n11.width = 620
n12 = _N.new('NodeFrame'); n12.name = '__yp_info_Frame.002'; n12.location = (-953, -158)
n12.label = 'WARNING: Do NOT edit this group manually!'
n12.width = 450
n13 = _N.new('NodeFrame'); n13.name = '__yp_info_Frame.003'; n13.location = (-953, -198)
n13.label = 'Please use this panel: Node Editor > Properties > Ucupaint'
n13.width = 580
_L.new(n9.outputs[5], n3.inputs[5])
_L.new(n9.outputs[6], n3.inputs[6])
_L.new(n9.outputs[0], n4.inputs[1])
_L.new(n9.outputs[0], n0.inputs[1])
_L.new(n9.outputs[0], n1.inputs[1])
_L.new(n9.outputs[0], n2.inputs[1])
_L.new(n4.outputs[0], n3.inputs[1])
_L.new(n0.outputs[0], n3.inputs[2])
_L.new(n1.outputs[0], n3.inputs[3])
_L.new(n2.outputs[0], n3.inputs[4])
_L.new(n9.outputs[1], n3.inputs[0])
_L.new(n9.outputs[4], n6.inputs[2])
_L.new(n3.outputs[0], n6.inputs[1])
_L.new(n9.outputs[5], n6.inputs[3])
_L.new(n9.outputs[6], n6.inputs[4])
_L.new(n9.outputs[0], n5.inputs[1])
_L.new(n5.outputs[0], n7.inputs[1])
_L.new(n6.outputs[0], n7.inputs[0])
_L.new(n9.outputs[2], n8.inputs[0])
_L.new(n9.outputs[3], n8.inputs[1])
_L.new(n8.outputs[0], n5.inputs[0])
_L.new(n8.outputs[1], n4.inputs[0])
_L.new(n8.outputs[2], n0.inputs[0])
_L.new(n8.outputs[3], n1.inputs[0])
_L.new(n8.outputs[4], n2.inputs[0])
n7.is_active_output = True
ng_ypl_engine_filter = bpy.data.node_groups.new('~yPL Engine Filter', 'ShaderNodeTree')
_s = ng_ypl_engine_filter.interface.new_socket(name='Color', in_out='OUTPUT', socket_type='NodeSocketColor')
_s.default_value = (0.0, 0.0, 0.0, 0.0)
_s = ng_ypl_engine_filter.interface.new_socket(name='Eevee', in_out='INPUT', socket_type='NodeSocketColor')
_s.default_value = (1.0, 0.0, 0.0, 1.0)
_s = ng_ypl_engine_filter.interface.new_socket(name='Cycles', in_out='INPUT', socket_type='NodeSocketColor')
_s.default_value = (0.0, 1.0, 0.0, 1.0)
_s = ng_ypl_engine_filter.interface.new_socket(name='Blender 2.7 Viewport', in_out='INPUT', socket_type='NodeSocketColor')
_s.default_value = (0.0, 0.0, 1.0, 1.0)
_N = ng_ypl_engine_filter.nodes; _L = ng_ypl_engine_filter.links
n0 = _N.new('NodeFrame'); n0.name = 'Frame.003'; n0.location = (-1033, 308)
n0.label = 'Check if using Cycles, Eevee or Blender 2.7 material viewport'
n0.width = 711
n1 = _N.new('NodeFrame'); n1.name = 'Frame.002'; n1.location = (30, -30)
n1.label = 'The method is by using Shader to RGB node'
n1.width = 441
n2 = _N.new('NodeFrame'); n2.name = 'Frame.001'; n2.location = (30, -71)
n2.label = 'because Shader to RGB can only be seen through Eevee renderer '
n2.width = 650
n3 = _N.new('NodeFrame'); n3.name = 'revision'; n3.location = (-778, 37)
n3.label = '1'
n3.width = 150
n4 = _N.new('ShaderNodeMath'); n4.name = 'Math'; n4.location = (-21, 277)
n4.label = 'Eevee'
n4.operation = 'LESS_THAN'
n4.inputs[2].default_value = 0.0
n5 = _N.new('ShaderNodeMix'); n5.name = 'Mix.002'; n5.location = (249, 251)
n5.label = 'Eevee'
n5.width = 220
n5.data_type = 'RGBA'
n5.blend_type = 'MULTIPLY'
n5.inputs[0].default_value = 1.0
n6 = _N.new('ShaderNodeMix'); n6.name = 'Mix.003'; n6.location = (252, 37)
n6.label = 'Cycles'
n6.width = 220
n6.data_type = 'RGBA'
n6.blend_type = 'MULTIPLY'
n6.inputs[0].default_value = 1.0
n7 = _N.new('ShaderNodeMix'); n7.name = 'Mix.005'; n7.location = (581, 172)
n7.width = 135
n7.data_type = 'RGBA'
n7.blend_type = 'ADD'
n7.inputs[0].default_value = 1.0
n8 = _N.new('NodeGroupOutput'); n8.name = 'Group Output'; n8.location = (809, 96)
n9 = _N.new('ShaderNodeMath'); n9.name = 'Math.001'; n9.location = (-3, 96)
n9.label = 'Cycles'
n9.operation = 'SUBTRACT'
n9.inputs[0].default_value = 1.0
n9.inputs[2].default_value = 0.0
n10 = _N.new('ShaderNodeSeparateColor'); n10.name = 'Separate RGB'; n10.location = (-229, 178)
n11 = _N.new('ShaderNodeShaderToRGB'); n11.name = 'Shader to RGB'; n11.location = (-413, 157)
n12 = _N.new('ShaderNodeEmission'); n12.name = 'Emission'; n12.location = (-584, 159)
n12.inputs[0].default_value = (0.0, 0.0, 0.0, 1.0)
n13 = _N.new('NodeGroupInput'); n13.name = 'Group Input'; n13.location = (-768, -32)
n14 = _N.new('NodeFrame'); n14.name = '__yp_info_Frame'; n14.location = (-1388, -72)
n14.label = 'Part of Ucupaint addon'
n14.width = 250
n15 = _N.new('NodeFrame'); n15.name = '__yp_info_Frame.004'; n15.location = (-1388, -112)
n15.label = 'Get more info on patreon.com/ucupumar'
n15.width = 420
n16 = _N.new('NodeFrame'); n16.name = '__yp_info_Frame.005'; n16.location = (-1388, -152)
n16.label = 'WARNING: Do NOT edit this group manually!'
n16.width = 450
n17 = _N.new('NodeFrame'); n17.name = '__yp_info_Frame.006'; n17.location = (-1388, -192)
n17.label = 'Please use this panel: Node Editor > Properties > Ucupaint'
n17.width = 580
n1.parent = n0
n2.parent = n0
_L.new(n4.outputs[0], n9.inputs[1])
_L.new(n10.outputs[0], n4.inputs[0])
_L.new(n4.outputs[0], n5.inputs[6])
_L.new(n13.outputs[0], n5.inputs[7])
_L.new(n9.outputs[0], n6.inputs[6])
_L.new(n13.outputs[1], n6.inputs[7])
_L.new(n5.outputs[2], n7.inputs[6])
_L.new(n6.outputs[2], n7.inputs[7])
_L.new(n7.outputs[2], n8.inputs[0])
_L.new(n12.outputs[0], n11.inputs[0])
_L.new(n11.outputs[0], n10.inputs[0])
n8.is_active_output = True
ng_ypl_tangent_process_copy = bpy.data.node_groups.new('~yPL Tangent Process_Copy', 'ShaderNodeTree')
_s = ng_ypl_tangent_process_copy.interface.new_socket(name='Tangent', in_out='OUTPUT', socket_type='NodeSocketVector')
_s.min_value = 0.0
_s.max_value = -3.403e+38
_s = ng_ypl_tangent_process_copy.interface.new_socket(name='Bitangent', in_out='OUTPUT', socket_type='NodeSocketVector')
_s.min_value = 0.0
_s.max_value = -3.403e+38
_s = ng_ypl_tangent_process_copy.interface.new_socket(name='Backface Always Up', in_out='INPUT', socket_type='NodeSocketFloat')
_s.subtype = 'FACTOR'
_s.default_value = 1.0
_s.min_value = 0.0
_s.max_value = 1.0
_s = ng_ypl_tangent_process_copy.interface.new_socket(name='Blender 2.8 Cycles Hack', in_out='INPUT', socket_type='NodeSocketFloat')
_s.subtype = 'FACTOR'
_s.default_value = 1.0
_s.min_value = 0.0
_s.max_value = 1.0
_N = ng_ypl_tangent_process_copy.nodes; _L = ng_ypl_tangent_process_copy.links
n0 = _N.new('NodeFrame'); n0.name = 'Frame.001'; n0.location = (-12, -312)
n0.label = 'Tangent & Bitangent from Normal Map'
n0.width = 212
n1 = _N.new('NodeFrame'); n1.name = 'Frame'; n1.location = (-2648, -436)
n1.label = 'Native Tangent and Processed Bitangent (Cycles Only)'
n1.width = 1540
n2 = _N.new('NodeFrame'); n2.name = 'Frame.004'; n2.location = (1180, 142)
n2.label = 'Backface'
n2.width = 410
n3 = _N.new('NodeFrame'); n3.name = 'Frame.002'; n3.location = (1187, -218)
n3.label = 'Invert'
n3.width = 427
n4 = _N.new('NodeFrame'); n4.name = 'Frame.003'; n4.location = (-872, -232)
n4.label = 'Native flip'
n4.width = 633
n5 = _N.new('NodeFrame'); n5.name = 'revision'; n5.location = (-593, -67)
n5.label = '2'
n5.width = 150
n6 = _N.new('ShaderNodeNormalMap'); n6.name = '_bitangent_from_norm'; n6.location = (32, -188)
n6.uv_map = 'UVMap'
n6.inputs[1].default_value = (0.5, 1.0, 0.5, 1.0)
n7 = _N.new('ShaderNodeNormalMap'); n7.name = '_tangent_from_norm'; n7.location = (30, -30)
n7.uv_map = 'UVMap'
n7.inputs[1].default_value = (1.0, 0.5, 0.5, 1.0)
n8 = _N.new('NodeReroute'); n8.name = 'Reroute'; n8.location = (-1000, -546)
n8.label = 'Tangent'
n8.width = 16
n8.socket_idname = 'NodeSocketVector'
n9 = _N.new('NodeReroute'); n9.name = 'Reroute.001'; n9.location = (-996, -703)
n9.label = 'Bitangent'
n9.width = 16
n10 = _N.new('NodeGroupInput'); n10.name = 'Group Input'; n10.location = (-272, 144)
n11 = _N.new('ShaderNodeMix'); n11.name = 'Mix.010'; n11.location = (1122, -300)
n11.data_type = 'RGBA'
n12 = _N.new('ShaderNodeSeparateColor'); n12.name = '_separator'; n12.location = (287, -405)
n13 = _N.new('ShaderNodeMath'); n13.name = 'Math'; n13.location = (503, -394)
n13.operation = 'MULTIPLY'
n13.inputs[1].default_value = 2.0
n13.inputs[2].default_value = 0.0
n14 = _N.new('ShaderNodeMath'); n14.name = 'Math.001'; n14.location = (697, -397)
n14.operation = 'SUBTRACT'
n14.inputs[1].default_value = 1.0
n14.inputs[2].default_value = 0.0
n15 = _N.new('ShaderNodeMath'); n15.name = 'Math.007'; n15.location = (911, -279)
n15.operation = 'MULTIPLY'
n15.inputs[1].default_value = -1.0
n15.inputs[2].default_value = 0.0
n16 = _N.new('ShaderNodeAttribute'); n16.name = '_tangent_sign'; n16.location = (30, -422)
n16.label = 'Tangent Sign'
n17 = _N.new('ShaderNodeMix'); n17.name = 'Mix'; n17.location = (1370, -154)
n17.data_type = 'RGBA'
n17.blend_type = 'MULTIPLY'
n17.inputs[0].default_value = 1.0
n18 = _N.new('ShaderNodeNewGeometry'); n18.name = 'Geometry'; n18.location = (308, -30)
n19 = _N.new('ShaderNodeTangent'); n19.name = '_tangent'; n19.location = (39, -288)
n19.direction_type = 'UV_MAP'
n19.uv_map = 'UVMap'
n20 = _N.new('ShaderNodeVectorMath'); n20.name = 'Vector Math'; n20.location = (634, -68)
n20.operation = 'CROSS_PRODUCT'
n21 = _N.new('ShaderNodeMix'); n21.name = 'Mix.006'; n21.location = (1789, -245)
n21.data_type = 'RGBA'
n22 = _N.new('ShaderNodeNewGeometry'); n22.name = 'Geometry.002'; n22.location = (30, -30)
n23 = _N.new('ShaderNodeMath'); n23.name = 'Math.004'; n23.location = (240, -121)
n23.operation = 'MULTIPLY'
n23.inputs[2].default_value = 0.0
n24 = _N.new('ShaderNodeMix'); n24.name = 'Mix.007'; n24.location = (307, -129)
n24.label = 'Tangent'
n24.data_type = 'RGBA'
n25 = _N.new('ShaderNodeGroup'); n25.name = 'Group.003'; n25.location = (-18, -127)
n25.width = 228
n25.node_tree = ng_ypl_engine_filter
n25.inputs[0].default_value = (0.0, 0.0, 0.0, 1.0)
n25.inputs[2].default_value = (0.0, 0.0, 0.0, 1.0)
n26 = _N.new('ShaderNodeMix'); n26.name = 'Mix.008'; n26.location = (318, -318)
n26.label = 'Bitangent'
n26.data_type = 'RGBA'
n27 = _N.new('ShaderNodeMix'); n27.name = 'Mix.001'; n27.location = (30, -30)
n27.data_type = 'RGBA'
n27.blend_type = 'MULTIPLY'
n27.inputs[0].default_value = 1.0
n27.inputs[7].default_value = (2.0, 2.0, 2.0, 1.0)
n28 = _N.new('ShaderNodeMix'); n28.name = 'Mix.002'; n28.location = (249, -40)
n28.data_type = 'RGBA'
n28.blend_type = 'SUBTRACT'
n28.inputs[0].default_value = 1.0
n29 = _N.new('ShaderNodeMix'); n29.name = 'Mix.003'; n29.location = (31, -231)
n29.data_type = 'RGBA'
n29.blend_type = 'MULTIPLY'
n29.inputs[0].default_value = 1.0
n29.inputs[7].default_value = (2.0, 2.0, 2.0, 1.0)
n30 = _N.new('ShaderNodeMix'); n30.name = 'Mix.004'; n30.location = (257, -238)
n30.data_type = 'RGBA'
n30.blend_type = 'SUBTRACT'
n30.inputs[0].default_value = 1.0
n31 = _N.new('ShaderNodeMix'); n31.name = 'Mix.012'; n31.location = (242, -245)
n31.data_type = 'RGBA'
n31.blend_type = 'SUBTRACT'
n31.inputs[0].default_value = 1.0
n32 = _N.new('ShaderNodeMix'); n32.name = 'Mix.011'; n32.location = (30, -244)
n32.data_type = 'RGBA'
n32.blend_type = 'MULTIPLY'
n32.inputs[0].default_value = 1.0
n32.inputs[7].default_value = (2.0, 2.0, 2.0, 1.0)
n33 = _N.new('ShaderNodeMix'); n33.name = 'Mix.013'; n33.location = (30, -434)
n33.data_type = 'RGBA'
n33.blend_type = 'MULTIPLY'
n33.inputs[0].default_value = 1.0
n33.inputs[7].default_value = (2.0, 2.0, 2.0, 1.0)
n34 = _N.new('ShaderNodeMix'); n34.name = 'Mix.014'; n34.location = (240, -447)
n34.data_type = 'RGBA'
n34.blend_type = 'SUBTRACT'
n34.inputs[0].default_value = 1.0
n35 = _N.new('ShaderNodeMix'); n35.name = 'Mix.015'; n35.location = (460, -251)
n35.label = 'Tangent'
n35.data_type = 'RGBA'
n36 = _N.new('ShaderNodeMix'); n36.name = 'Mix.016'; n36.location = (463, -442)
n36.label = 'Bitangent'
n36.data_type = 'RGBA'
n37 = _N.new('ShaderNodeNewGeometry'); n37.name = 'Geometry.001'; n37.location = (248, -30)
n38 = _N.new('ShaderNodeMix'); n38.name = 'Mix.005'; n38.location = (1785, -53)
n38.data_type = 'RGBA'
n39 = _N.new('NodeGroupOutput'); n39.name = 'Group Output'; n39.location = (2106, -165)
n40 = _N.new('NodeFrame'); n40.name = '__yp_info_Frame.005'; n40.location = (-892, 104)
n40.label = 'Part of Ucupaint addon'
n40.width = 250
n41 = _N.new('NodeFrame'); n41.name = '__yp_info_Frame.006'; n41.location = (-892, 64)
n41.label = 'Get more info on patreon.com/ucupumar'
n41.width = 420
n42 = _N.new('NodeFrame'); n42.name = '__yp_info_Frame.007'; n42.location = (-892, 24)
n42.label = 'WARNING: Do NOT edit this group manually!'
n42.width = 450
n43 = _N.new('NodeFrame'); n43.name = '__yp_info_Frame.008'; n43.location = (-892, -16)
n43.label = 'Please use this panel: Node Editor > Properties > Ucupaint'
n43.width = 580
n44 = _N.new('ShaderNodeVectorMath'); n44.name = 'Vector Math.001'; n44.location = (-28, -43)
n44.operation = 'NORMALIZE'
n6.parent = n0
n7.parent = n0
n11.parent = n1
n12.parent = n1
n13.parent = n1
n14.parent = n1
n15.parent = n1
n16.parent = n1
n17.parent = n1
n18.parent = n1
n19.parent = n1
n20.parent = n1
n22.parent = n2
n23.parent = n2
n27.parent = n3
n28.parent = n3
n29.parent = n3
n30.parent = n3
n31.parent = n4
n32.parent = n4
n33.parent = n4
n34.parent = n4
n35.parent = n4
n36.parent = n4
n37.parent = n4
_L.new(n18.outputs[1], n20.inputs[0])
_L.new(n13.outputs[0], n14.inputs[0])
_L.new(n27.outputs[2], n28.inputs[7])
_L.new(n29.outputs[2], n30.inputs[7])
_L.new(n28.outputs[2], n38.inputs[7])
_L.new(n30.outputs[2], n21.inputs[7])
_L.new(n25.outputs[0], n24.inputs[0])
_L.new(n25.outputs[0], n26.inputs[0])
_L.new(n7.outputs[0], n24.inputs[6])
_L.new(n6.outputs[0], n26.inputs[6])
_L.new(n24.outputs[2], n27.inputs[6])
_L.new(n26.outputs[2], n29.inputs[6])
_L.new(n24.outputs[2], n28.inputs[6])
_L.new(n26.outputs[2], n30.inputs[6])
_L.new(n24.outputs[2], n38.inputs[6])
_L.new(n26.outputs[2], n21.inputs[6])
_L.new(n38.outputs[2], n39.inputs[0])
_L.new(n21.outputs[2], n39.inputs[1])
_L.new(n22.outputs[6], n23.inputs[0])
_L.new(n10.outputs[0], n23.inputs[1])
_L.new(n19.outputs[0], n20.inputs[1])
_L.new(n18.outputs[6], n11.inputs[0])
_L.new(n14.outputs[0], n11.inputs[7])
_L.new(n14.outputs[0], n15.inputs[0])
_L.new(n11.outputs[2], n17.inputs[7])
_L.new(n32.outputs[2], n31.inputs[7])
_L.new(n33.outputs[2], n34.inputs[7])
_L.new(n31.outputs[2], n35.inputs[7])
_L.new(n37.outputs[6], n35.inputs[0])
_L.new(n19.outputs[0], n8.inputs[0])
_L.new(n8.outputs[0], n32.inputs[6])
_L.new(n8.outputs[0], n31.inputs[6])
_L.new(n17.outputs[2], n9.inputs[0])
_L.new(n9.outputs[0], n33.inputs[6])
_L.new(n9.outputs[0], n34.inputs[6])
_L.new(n8.outputs[0], n35.inputs[6])
_L.new(n9.outputs[0], n36.inputs[6])
_L.new(n34.outputs[2], n36.inputs[7])
_L.new(n37.outputs[6], n36.inputs[0])
_L.new(n35.outputs[2], n24.inputs[7])
_L.new(n36.outputs[2], n26.inputs[7])
_L.new(n16.outputs[0], n12.inputs[0])
_L.new(n12.outputs[0], n13.inputs[0])
_L.new(n15.outputs[0], n11.inputs[6])
_L.new(n10.outputs[1], n25.inputs[1])
_L.new(n23.outputs[0], n38.inputs[0])
_L.new(n23.outputs[0], n21.inputs[0])
_L.new(n44.outputs[0], n17.inputs[6])
_L.new(n20.outputs[0], n44.inputs[0])
n39.is_active_output = True
ng_ucupaint_sphere = bpy.data.node_groups.new('Ucupaint Sphere', 'ShaderNodeTree')
_s = ng_ucupaint_sphere.interface.new_socket(name='Color', in_out='OUTPUT', socket_type='NodeSocketColor')
_s = ng_ucupaint_sphere.interface.new_socket(name='Metallic', in_out='OUTPUT', socket_type='NodeSocketFloat')
_s = ng_ucupaint_sphere.interface.new_socket(name='Roughness', in_out='OUTPUT', socket_type='NodeSocketFloat')
_s = ng_ucupaint_sphere.interface.new_socket(name='Normal', in_out='OUTPUT', socket_type='NodeSocketVector')
_s.min_value = 0.0
_s.max_value = -3.403e+38
_s = ng_ucupaint_sphere.interface.new_socket(name='Normal Height', in_out='OUTPUT', socket_type='NodeSocketFloat')
_s = ng_ucupaint_sphere.interface.new_socket(name='Normal Max Height', in_out='OUTPUT', socket_type='NodeSocketFloat')
_s = ng_ucupaint_sphere.interface.new_socket(name='Color', in_out='INPUT', socket_type='NodeSocketColor')
_s.default_value = (1.0, 1.0, 1.0, 1.0)
_s = ng_ucupaint_sphere.interface.new_socket(name='Metallic', in_out='INPUT', socket_type='NodeSocketFloat')
_s.subtype = 'FACTOR'
_s.min_value = 0.0
_s.max_value = 1.0
_s = ng_ucupaint_sphere.interface.new_socket(name='Roughness', in_out='INPUT', socket_type='NodeSocketFloat')
_s.subtype = 'FACTOR'
_s.min_value = 0.0
_s.max_value = 1.0
_s = ng_ucupaint_sphere.interface.new_socket(name='Normal', in_out='INPUT', socket_type='NodeSocketVector')
_s.default_value = (999.0, 999.0, 999.0)
_s.min_value = 0.0
_s.max_value = -3.403e+38
_s = ng_ucupaint_sphere.interface.new_socket(name='Normal Height', in_out='INPUT', socket_type='NodeSocketFloat')
_s.subtype = 'FACTOR'
_s.default_value = 0.5
_s.min_value = 0.0
_s.max_value = 1.0
_N = ng_ucupaint_sphere.nodes; _L = ng_ucupaint_sphere.links
n0 = _N.new('NodeGroupInput'); n0.name = 'Group Input'; n0.location = (0, 0)
n0.label = 'Start'
n1 = _N.new('NodeGroupOutput'); n1.name = 'Group Output'; n1.location = (600, 0)
n1.label = 'End'
n2 = _N.new('ShaderNodeValue'); n2.name = 'One Value'; n2.location = (200, -570)
n2.label = 'One Value'
n2.outputs[0].default_value = 1.0
n3 = _N.new('ShaderNodeValue'); n3.name = 'Zero Value'; n3.location = (200, -660)
n3.label = 'Zero Value'
n3.outputs[0].default_value = 0.0
n4 = _N.new('ShaderNodeNewGeometry'); n4.name = 'Geometry'; n4.location = (200, -990)
n5 = _N.new('ShaderNodeTexCoord'); n5.name = 'Texture Coordinate'; n5.location = (200, -750)
n6 = _N.new('NodeFrame'); n6.name = '__yp_info_Frame'; n6.location = (0, 230)
n6.label = 'Created using Ucupaint addon version 1.0.0'
n6.width = 460
n7 = _N.new('NodeFrame'); n7.name = '__yp_info_Frame.001'; n7.location = (0, 190)
n7.label = 'Get the addon from github.com/ucupumar/ucupaint/releases'
n7.width = 620
n8 = _N.new('NodeFrame'); n8.name = '__yp_info_Frame.002'; n8.location = (0, 150)
n8.label = 'WARNING: Do NOT edit this group manually!'
n8.width = 450
n9 = _N.new('NodeFrame'); n9.name = '__yp_info_Frame.003'; n9.location = (0, 110)
n9.label = 'Please use this panel: Node Editor > Properties > Ucupaint'
n9.width = 580
n10 = _N.new('ShaderNodeGamma'); n10.name = 'Gamma'; n10.location = (200, 0)
n10.label = 'Start Linear'
n10.inputs[1].default_value = 0.4545
n11 = _N.new('ShaderNodeGamma'); n11.name = 'Gamma.001'; n11.location = (400, 0)
n11.label = 'End Linear'
n11.inputs[1].default_value = 2.2
n12 = _N.new('ShaderNodeMix'); n12.name = 'Mix'; n12.location = (400, -110)
n12.data_type = 'RGBA'
n12.clamp_result = True
n12.inputs[0].default_value = 0.0
n13 = _N.new('ShaderNodeMath'); n13.name = 'Math'; n13.location = (200, -110)
n13.label = 'Start Linear'
n13.operation = 'POWER'
n13.inputs[1].default_value = 1.0
n13.inputs[2].default_value = 0.0
n14 = _N.new('ShaderNodeMath'); n14.name = 'Math.001'; n14.location = (400, -290)
n14.label = 'End Linear'
n14.operation = 'POWER'
n14.use_clamp = True
n14.inputs[1].default_value = 1.0
n14.inputs[2].default_value = 0.0
n15 = _N.new('ShaderNodeMath'); n15.name = 'Math.002'; n15.location = (200, -280)
n15.label = 'Start Linear'
n15.operation = 'POWER'
n15.inputs[1].default_value = 1.0
n15.inputs[2].default_value = 0.0
n16 = _N.new('ShaderNodeMath'); n16.name = 'Math.003'; n16.location = (400, -460)
n16.label = 'End Linear'
n16.operation = 'POWER'
n16.use_clamp = True
n16.inputs[1].default_value = 1.0
n16.inputs[2].default_value = 0.0
n17 = _N.new('ShaderNodeGroup'); n17.name = 'Group'; n17.location = (200, -450)
n17.label = 'Start Normal Filter'
n17.node_tree = ng_ypl_check_input_normal
n18 = _N.new('ShaderNodeGroup'); n18.name = 'Group.001'; n18.location = (400, -630)
n18.label = 'Bump Process'
n18.node_tree = ng_ypl_fine_bump_process
n18.inputs[1].default_value = 0.0
n19 = _N.new('ShaderNodeValue'); n19.name = 'Value'; n19.location = (400, -950)
n19.label = 'Max Height'
n19.outputs[0].default_value = 1.0
n20 = _N.new('ShaderNodeUVMap'); n20.name = 'UV Map'; n20.location = (200, -1360)
n20.label = 'UVMap'
n20.uv_map = 'UVMap'
n21 = _N.new('ShaderNodeGroup'); n21.name = 'Group.002'; n21.location = (200, -1200)
n21.label = 'UVMap Tangent Process'
n21.node_tree = ng_ypl_tangent_process_copy
n21.inputs[0].default_value = 1.0
n21.inputs[1].default_value = 1.0
_L.new(n0.outputs[0], n10.inputs[0])
_L.new(n11.outputs[0], n12.inputs[6])
_L.new(n12.outputs[2], n1.inputs[0])
_L.new(n0.outputs[1], n13.inputs[0])
_L.new(n13.outputs[0], n14.inputs[0])
_L.new(n14.outputs[0], n1.inputs[1])
_L.new(n0.outputs[2], n15.inputs[0])
_L.new(n16.outputs[0], n1.inputs[2])
_L.new(n0.outputs[3], n17.inputs[0])
_L.new(n19.outputs[0], n18.inputs[0])
_L.new(n21.outputs[0], n18.inputs[5])
_L.new(n21.outputs[1], n18.inputs[6])
_L.new(n18.outputs[0], n1.inputs[3])
_L.new(n18.outputs[1], n1.inputs[4])
_L.new(n19.outputs[0], n1.inputs[5])
_L.new(n10.outputs[0], n11.inputs[0])
_L.new(n15.outputs[0], n16.inputs[0])
_L.new(n17.outputs[0], n18.inputs[4])
_L.new(n0.outputs[4], n18.inputs[2])
_L.new(n0.outputs[4], n18.inputs[3])
n1.is_active_output = True

# ---- material node trees
mat_sphere.use_nodes = True; mat_sphere.node_tree.nodes.clear()
_N = mat_sphere.node_tree.nodes; _L = mat_sphere.node_tree.links
n0 = _N.new('ShaderNodeGroup'); n0.name = 'Group'; n0.location = (0, 0)
n0.node_tree = ng_ucupaint_sphere
n0.inputs[0].default_value = (0.8, 0.8, 0.8, 1.0)
n0.inputs[1].default_value = 0.0
n0.inputs[2].default_value = 0.5
n0.inputs[3].default_value = (999.0, 999.0, 999.0)
n0.inputs[4].default_value = 0.0
n1 = _N.new('ShaderNodeBsdfPrincipled'); n1.name = 'Principled BSDF'; n1.location = (200, 0)
n1.distribution = 'GGX'
n1.subsurface_method = 'BURLEY'
n1.inputs[3].default_value = 1.45
n1.inputs[27].default_value = (0.0, 0.0, 0.0, 1.0)
n1.inputs[28].default_value = 1.0
n2 = _N.new('ShaderNodeOutputMaterial'); n2.name = 'Material Output'; n2.location = (470, 0)
_L.new(n1.outputs[0], n2.inputs[0])
_L.new(n0.outputs[0], n1.inputs[0])
_L.new(n0.outputs[1], n1.inputs[1])
_L.new(n0.outputs[2], n1.inputs[2])
_L.new(n0.outputs[3], n1.inputs[5])
n2.is_active_output = True

# ---- world
world_world = bpy.data.worlds.new('World'); scene.world = world_world
world_world.use_nodes = True; world_world.node_tree.nodes.clear()
_N = world_world.node_tree.nodes; _L = world_world.node_tree.links
n0 = _N.new('ShaderNodeOutputWorld'); n0.name = 'World Output'; n0.location = (300, 300)
n1 = _N.new('ShaderNodeBackground'); n1.name = 'Background'; n1.location = (10, 300)
n1.inputs[0].default_value = (0.05088, 0.05088, 0.05088, 1.0)
_L.new(n1.outputs[0], n0.inputs[0])
n0.is_active_output = True
world_world.color = (0.05088, 0.05088, 0.05088)
world_world.use_sun_shadow = False
world_world.sun_shadow_jitter_overblur = 0.0

# ---- meshes
me_sphere = bpy.data.meshes.new('Sphere')
me_sphere.from_pydata([(0.0, 0.1951, 0.9808), (0.0, 0.3827, 0.9239), (0.0, 0.5556, 0.8315), (0.0, 0.7071, 0.7071), (0.0, 0.8315, 0.5556), (0.0, 0.9239, 0.3827), (0.0, 0.9808, 0.1951), (0.0, 0.8315, -0.5556), (0.0, 0.7071, -0.7071), (0.0, 0.5556, -0.8315), (0.03806, 0.1913, 0.9808), (0.07466, 0.3753, 0.9239), (0.1084, 0.5449, 0.8315), (0.1379, 0.6935, 0.7071), (0.1622, 0.8155, 0.5556), (0.1802, 0.9061, 0.3827), (0.1913, 0.9619, 0.1951), (0.1951, 0.9808, -4.371e-08), (0.1913, 0.9619, -0.1951), (0.1802, 0.9061, -0.3827), (0.1622, 0.8155, -0.5556), (0.1379, 0.6935, -0.7071), (0.1084, 0.5449, -0.8315), (0.07466, 0.3753, -0.9239), (0.03806, 0.1913, -0.9808), (0.07466, 0.1802, 0.9808), (0.1464, 0.3536, 0.9239), (0.2126, 0.5133, 0.8315), (0.2706, 0.6533, 0.7071), (0.3182, 0.7682, 0.5556), (0.3536, 0.8536, 0.3827), (0.3753, 0.9061, 0.1951), (0.3827, 0.9239, -4.371e-08), (0.3753, 0.9061, -0.1951), (0.3536, 0.8536, -0.3827), (0.3182, 0.7682, -0.5556), (0.2706, 0.6533, -0.7071), (0.2126, 0.5133, -0.8315), (0.1464, 0.3536, -0.9239), (0.07466, 0.1802, -0.9808), (0.1084, 0.1622, 0.9808), (0.2126, 0.3182, 0.9239), (0.3087, 0.4619, 0.8315), (0.3928, 0.5879, 0.7071), (0.4619, 0.6913, 0.5556), (0.5133, 0.7682, 0.3827), (0.5449, 0.8155, 0.1951), (0.5556, 0.8315, -4.371e-08), (0.5449, 0.8155, -0.1951), (0.5133, 0.7682, -0.3827), (0.4619, 0.6913, -0.5556), (0.3928, 0.5879, -0.7071), (0.3087, 0.4619, -0.8315), (0.2126, 0.3182, -0.9239), (0.1084, 0.1622, -0.9808), (0.1379, 0.1379, 0.9808), (0.2706, 0.2706, 0.9239), (0.3928, 0.3928, 0.8315), (0.5, 0.5, 0.7071), (0.5879, 0.5879, 0.5556), (0.6533, 0.6533, 0.3827), (0.6935, 0.6935, 0.1951), (0.7071, 0.7071, -4.371e-08), (0.6935, 0.6935, -0.1951), (0.6533, 0.6533, -0.3827), (0.5879, 0.5879, -0.5556), (0.5, 0.5, -0.7071), (0.3928, 0.3928, -0.8315), (0.2706, 0.2706, -0.9239), (0.1379, 0.1379, -0.9808), (0.1622, 0.1084, 0.9808), (0.3182, 0.2126, 0.9239), (0.4619, 0.3087, 0.8315), (0.5879, 0.3928, 0.7071), (0.6913, 0.4619, 0.5556), (0.7682, 0.5133, 0.3827), (0.8155, 0.5449, 0.1951), (0.8315, 0.5556, -4.371e-08), (0.8155, 0.5449, -0.1951), (0.7682, 0.5133, -0.3827), (0.6913, 0.4619, -0.5556), (0.5879, 0.3928, -0.7071), (0.4619, 0.3087, -0.8315), (0.3182, 0.2126, -0.9239), (0.1622, 0.1084, -0.9808), (0.1802, 0.07466, 0.9808), (0.3536, 0.1464, 0.9239), (0.5133, 0.2126, 0.8315), (0.6533, 0.2706, 0.7071), (0.7682, 0.3182, 0.5556), (0.8536, 0.3536, 0.3827), (0.9061, 0.3753, 0.1951), (0.9239, 0.3827, -4.371e-08), (0.9061, 0.3753, -0.1951), (0.8536, 0.3536, -0.3827), (0.7682, 0.3182, -0.5556), (0.6533, 0.2706, -0.7071), (0.5133, 0.2126, -0.8315), (0.3536, 0.1464, -0.9239), (0.1802, 0.07466, -0.9808), (0.1913, 0.03806, 0.9808), (0.3753, 0.07466, 0.9239), (0.5449, 0.1084, 0.8315), (0.6935, 0.1379, 0.7071), (0.8155, 0.1622, 0.5556), (0.9061, 0.1802, 0.3827), (0.9619, 0.1913, 0.1951), (0.9808, 0.1951, -4.371e-08), (0.9619, 0.1913, -0.1951), (0.9061, 0.1802, -0.3827), (0.8155, 0.1622, -0.5556), (0.6935, 0.1379, -0.7071), (0.5449, 0.1084, -0.8315), (0.3753, 0.07466, -0.9239), (0.1913, 0.03806, -0.9808), (0.1951, -6.874e-08, 0.9808), (0.3827, -1.209e-07, 0.9239), (0.5556, -1.134e-07, 0.8315), (0.7071, -4.638e-08, 0.7071), (0.8315, -9.109e-08, 0.5556), (0.9239, -1.658e-08, 0.3827), (0.9808, -9.109e-08, 0.1951), (1.0, -1.656e-07, -4.371e-08), (0.9808, -9.109e-08, -0.1951), (0.9239, -1.507e-07, -0.3827), (0.8315, -1.06e-07, -0.5556), (0.7071, -4.638e-08, -0.7071), (0.5556, -1.134e-07, -0.8315), (0.3827, -9.854e-08, -0.9239), (0.1951, -7.619e-08, -0.9808), (0.1913, -0.03806, 0.9808), (0.3753, -0.07466, 0.9239), (0.5449, -0.1084, 0.8315), (0.6935, -0.1379, 0.7071), (0.8155, -0.1622, 0.5556), (0.9061, -0.1802, 0.3827), (0.9619, -0.1913, 0.1951), (0.9808, -0.1951, -4.371e-08), (0.9619, -0.1913, -0.1951), (0.9061, -0.1802, -0.3827), (0.8155, -0.1622, -0.5556), (0.6935, -0.1379, -0.7071), (0.5449, -0.1084, -0.8315), (0.3753, -0.07466, -0.9239), (0.1913, -0.03806, -0.9808), (0.1802, -0.07466, 0.9808), (0.3536, -0.1464, 0.9239), (0.5133, -0.2126, 0.8315), (0.6533, -0.2706, 0.7071), (0.7682, -0.3182, 0.5556), (0.8536, -0.3536, 0.3827), (0.9061, -0.3753, 0.1951), (0.9239, -0.3827, -4.371e-08), (0.9061, -0.3753, -0.1951), (0.8536, -0.3536, -0.3827), (0.7682, -0.3182, -0.5556), (0.6533, -0.2706, -0.7071), (0.5133, -0.2126, -0.8315), (0.3536, -0.1464, -0.9239), (0.1802, -0.07466, -0.9808), (0.1622, -0.1084, 0.9808), (0.3182, -0.2126, 0.9239), (0.4619, -0.3087, 0.8315), (0.5879, -0.3928, 0.7071), (0.6913, -0.4619, 0.5556), (0.7682, -0.5133, 0.3827), (0.8155, -0.5449, 0.1951), (0.8315, -0.5556, -4.371e-08), (0.8155, -0.5449, -0.1951), (0.7682, -0.5133, -0.3827), (0.6913, -0.4619, -0.5556), (0.5879, -0.3928, -0.7071), (0.4619, -0.3087, -0.8315), (0.3182, -0.2126, -0.9239), (0.1622, -0.1084, -0.9808), (0.1379, -0.1379, 0.9808), (0.2706, -0.2706, 0.9239), (0.3928, -0.3928, 0.8315), (0.5, -0.5, 0.7071), (0.5879, -0.5879, 0.5556), (0.6533, -0.6533, 0.3827), (0.6935, -0.6935, 0.1951), (0.7071, -0.7071, -4.371e-08), (0.6935, -0.6935, -0.1951), (0.6533, -0.6533, -0.3827), (0.5879, -0.5879, -0.5556), (0.5, -0.5, -0.7071), (0.3928, -0.3928, -0.8315), (0.2706, -0.2706, -0.9239), (0.1379, -0.1379, -0.9808), (0.1084, -0.1622, 0.9808), (0.2126, -0.3182, 0.9239), (0.3087, -0.4619, 0.8315), (0.3928, -0.5879, 0.7071), (0.4619, -0.6913, 0.5556), (0.5133, -0.7682, 0.3827), (0.5449, -0.8155, 0.1951), (0.5556, -0.8315, -4.371e-08), (0.5449, -0.8155, -0.1951), (0.5133, -0.7682, -0.3827), (0.4619, -0.6913, -0.5556), (0.3928, -0.5879, -0.7071), (0.3087, -0.4619, -0.8315), (0.2126, -0.3182, -0.9239), (0.1084, -0.1622, -0.9808), (0.07466, -0.1802, 0.9808), (0.1464, -0.3536, 0.9239), (0.2126, -0.5133, 0.8315), (0.2706, -0.6533, 0.7071), (0.3182, -0.7682, 0.5556), (0.3536, -0.8536, 0.3827), (0.3753, -0.9061, 0.1951), (0.3827, -0.9239, -4.371e-08), (0.3753, -0.9061, -0.1951), (0.3536, -0.8536, -0.3827), (0.3182, -0.7682, -0.5556), (0.2706, -0.6533, -0.7071), (0.2126, -0.5133, -0.8315), (0.1464, -0.3536, -0.9239), (0.07466, -0.1802, -0.9808), (0.03806, -0.1913, 0.9808), (0.07466, -0.3753, 0.9239), (0.1084, -0.5449, 0.8315), (0.1379, -0.6935, 0.7071), (0.1622, -0.8155, 0.5556), (0.1802, -0.9061, 0.3827), (0.1913, -0.9619, 0.1951), (0.1951, -0.9808, -4.371e-08), (0.1913, -0.9619, -0.1951), (0.1802, -0.9061, -0.3827), (0.1622, -0.8155, -0.5556), (0.1379, -0.6935, -0.7071), (0.1084, -0.5449, -0.8315), (0.07466, -0.3753, -0.9239), (0.03806, -0.1913, -0.9808), (2.154e-09, -0.1951, 0.9808), (-2.765e-08, -0.3827, 0.9239), (-6.49e-08, -0.5556, 0.8315), (4.686e-08, -0.7071, 0.7071), (-1.275e-08, -0.8315, 0.5556), (1.706e-08, -0.9239, 0.3827), (-7.235e-08, -0.9808, 0.1951), (-2.661e-07, -1.0, -4.371e-08), (-7.235e-08, -0.9808, -0.1951), (-1.171e-07, -0.9239, -0.3827), (-4.255e-08, -0.8315, -0.5556), (4.686e-08, -0.7071, -0.7071), (-6.49e-08, -0.5556, -0.8315), (2.154e-09, -0.3827, -0.9239), (-1.571e-09, -0.1951, -0.9808), (-0.03806, -0.1913, 0.9808), (-0.07466, -0.3753, 0.9239), (-0.1084, -0.5449, 0.8315), (-0.1379, -0.6935, 0.7071), (-0.1622, -0.8155, 0.5556), (-0.1802, -0.9061, 0.3827), (-0.1913, -0.9619, 0.1951), (-0.1951, -0.9808, -4.371e-08), (-0.1913, -0.9619, -0.1951), (-0.1802, -0.9061, -0.3827), (-0.1622, -0.8155, -0.5556), (-0.1379, -0.6935, -0.7071), (-0.1084, -0.5449, -0.8315), (-0.07466, -0.3753, -0.9239), (-0.03806, -0.1913, -0.9808), (-0.07466, -0.1802, 0.9808), (-0.1464, -0.3536, 0.9239), (-0.2126, -0.5133, 0.8315), (-0.2706, -0.6533, 0.7071), (-0.3182, -0.7682, 0.5556), (-0.3536, -0.8536, 0.3827), (-0.3753, -0.9061, 0.1951), (-0.3827, -0.9239, -4.371e-08), (-0.3753, -0.9061, -0.1951), (-0.3536, -0.8536, -0.3827), (-0.3182, -0.7682, -0.5556), (-0.2706, -0.6533, -0.7071), (-0.2126, -0.5133, -0.8315), (-0.1464, -0.3536, -0.9239), (-0.07466, -0.1802, -0.9808), (-0.1084, -0.1622, 0.9808), (-0.2126, -0.3182, 0.9239), (-0.3087, -0.4619, 0.8315), (-0.3928, -0.5879, 0.7071), (-0.4619, -0.6913, 0.5556), (-0.5133, -0.7682, 0.3827), (-0.5449, -0.8155, 0.1951), (-0.5556, -0.8315, -4.371e-08), (-0.5449, -0.8155, -0.1951), (-0.5133, -0.7682, -0.3827), (-0.4619, -0.6913, -0.5556), (-0.3928, -0.5879, -0.7071), (-0.3087, -0.4619, -0.8315), (-0.2126, -0.3182, -0.9239), (-0.1084, -0.1622, -0.9808), (-0.1379, -0.1379, 0.9808), (-0.2706, -0.2706, 0.9239), (-0.3928, -0.3928, 0.8315), (-0.5, -0.5, 0.7071), (-0.5879, -0.5879, 0.5556), (-0.6533, -0.6533, 0.3827), (-0.6935, -0.6935, 0.1951), (-0.7071, -0.7071, -4.371e-08), (-0.6935, -0.6935, -0.1951), (-0.6533, -0.6533, -0.3827), (-0.5879, -0.5879, -0.5556), (-0.5, -0.5, -0.7071), (-0.3928, -0.3928, -0.8315), (-0.2706, -0.2706, -0.9239), (-0.1379, -0.1379, -0.9808), (-0.1622, -0.1084, 0.9808), (-0.3182, -0.2126, 0.9239), (-0.4619, -0.3087, 0.8315), (-0.5879, -0.3928, 0.7071), (-0.6913, -0.4619, 0.5556), (-0.7682, -0.5133, 0.3827), (-0.8155, -0.5449, 0.1951), (-0.8315, -0.5556, -4.371e-08), (-0.8155, -0.5449, -0.1951), (-0.7682, -0.5133, -0.3827), (-0.6913, -0.4619, -0.5556), (-0.5879, -0.3928, -0.7071), (-0.4619, -0.3087, -0.8315), (-0.3182, -0.2126, -0.9239), (-0.1622, -0.1084, -0.9808), (-8.077e-08, -1.209e-07, 1.0), (-0.1802, -0.07466, 0.9808), (-0.3536, -0.1464, 0.9239), (-0.5133, -0.2126, 0.8315), (-0.6533, -0.2706, 0.7071), (-0.7682, -0.3182, 0.5556), (-0.8536, -0.3536, 0.3827), (-0.9061, -0.3753, 0.1951), (-0.9239, -0.3827, -4.371e-08), (-0.9061, -0.3753, -0.1951), (-0.8536, -0.3536, -0.3827), (-0.7682, -0.3182, -0.5556), (-0.6533, -0.2706, -0.7071), (-0.5133, -0.2126, -0.8315), (-0.3536, -0.1464, -0.9239), (-0.1802, -0.07466, -0.9808), (-0.1913, -0.03806, 0.9808), (-0.3753, -0.07466, 0.9239), (-0.5449, -0.1084, 0.8315), (-0.6935, -0.1379, 0.7071), (-0.8155, -0.1622, 0.5556), (-0.9061, -0.1802, 0.3827), (-0.9619, -0.1913, 0.1951), (-0.9808, -0.1951, -4.371e-08), (-0.9619, -0.1913, -0.1951), (-0.9061, -0.1802, -0.3827), (-0.8155, -0.1622, -0.5556), (-0.6935, -0.1379, -0.7071), (-0.5449, -0.1084, -0.8315), (-0.3753, -0.07466, -0.9239), (-0.1913, -0.03806, -0.9808), (-0.1951, -7.246e-08, 0.9808), (-0.3827, -4.638e-08, 0.9239), (-0.5556, 5.771e-09, 0.8315), (-0.7071, -9.109e-08, 0.7071), (-0.8315, -4.638e-08, 0.5556), (-0.9239, -1.68e-09, 0.3827), (-0.9808, 7.283e-08, 0.1951), (-1.0, 3.858e-07, -4.371e-08), (-0.9808, 7.283e-08, -0.1951), (-0.9239, 1.175e-07, -0.3827), (-0.8315, -3.148e-08, -0.5556), (-0.7071, -9.109e-08, -0.7071), (-0.5556, 5.771e-09, -0.8315), (-0.3827, -6.128e-08, -0.9239), (-0.1951, -6.874e-08, -0.9808), (-0.1913, 0.03806, 0.9808), (-0.3753, 0.07466, 0.9239), (-0.5449, 0.1084, 0.8315), (-0.6935, 0.1379, 0.7071), (-0.8155, 0.1622, 0.5556), (-0.9061, 0.1802, 0.3827), (-0.9619, 0.1913, 0.1951), (-0.9808, 0.1951, -4.371e-08), (-0.9619, 0.1913, -0.1951), (-0.9061, 0.1802, -0.3827), (-0.8155, 0.1622, -0.5556), (-0.6935, 0.1379, -0.7071), (-0.5449, 0.1084, -0.8315), (-0.3753, 0.07466, -0.9239), (-0.1913, 0.03806, -0.9808), (-0.1802, 0.07466, 0.9808), (-0.3536, 0.1464, 0.9239), (-0.5133, 0.2126, 0.8315), (-0.6533, 0.2706, 0.7071), (-0.7682, 0.3182, 0.5556), (-0.8536, 0.3536, 0.3827), (-0.9061, 0.3753, 0.1951), (-0.9239, 0.3827, -4.371e-08), (-0.9061, 0.3753, -0.1951), (-0.8536, 0.3536, -0.3827), (-0.7682, 0.3182, -0.5556), (-0.6533, 0.2706, -0.7071), (-0.5133, 0.2126, -0.8315), (-0.3536, 0.1464, -0.9239), (-0.1802, 0.07466, -0.9808), (-0.1622, 0.1084, 0.9808), (-0.3182, 0.2126, 0.9239), (-0.4619, 0.3087, 0.8315), (-0.5879, 0.3928, 0.7071), (-0.6913, 0.4619, 0.5556), (-0.7682, 0.5133, 0.3827), (-0.8155, 0.5449, 0.1951), (-0.8315, 0.5556, -4.371e-08), (-0.8155, 0.5449, -0.1951), (-0.7682, 0.5133, -0.3827), (-0.6913, 0.4619, -0.5556), (-0.5879, 0.3928, -0.7071), (-0.4619, 0.3087, -0.8315), (-0.3182, 0.2126, -0.9239), (-0.1622, 0.1084, -0.9808), (-0.1379, 0.1379, 0.9808), (-0.2706, 0.2706, 0.9239), (-0.3928, 0.3928, 0.8315), (-0.5, 0.5, 0.7071), (-0.5879, 0.5879, 0.5556), (-0.6533, 0.6533, 0.3827), (-0.6935, 0.6935, 0.1951), (-0.7071, 0.7071, -4.371e-08), (-0.6935, 0.6935, -0.1951), (-0.6533, 0.6533, -0.3827), (-0.5879, 0.5879, -0.5556), (-0.5, 0.5, -0.7071), (-0.3928, 0.3928, -0.8315), (-0.2706, 0.2706, -0.9239), (-0.1379, 0.1379, -0.9808), (-0.1084, 0.1622, 0.9808), (-0.2126, 0.3182, 0.9239), (-0.3087, 0.4619, 0.8315), (-0.3928, 0.5879, 0.7071), (-0.4619, 0.6913, 0.5556), (-0.5133, 0.7682, 0.3827), (-0.5449, 0.8155, 0.1951), (-0.5556, 0.8315, -4.371e-08), (-0.5449, 0.8155, -0.1951), (-0.5133, 0.7682, -0.3827), (-0.4619, 0.6913, -0.5556), (-0.3928, 0.5879, -0.7071), (-0.3087, 0.4619, -0.8315), (-0.2126, 0.3182, -0.9239), (-0.1084, 0.1622, -0.9808), (-0.07466, 0.1802, 0.9808), (-0.1464, 0.3536, 0.9239), (-0.2126, 0.5133, 0.8315), (-0.2706, 0.6533, 0.7071), (-0.3182, 0.7682, 0.5556), (-0.3536, 0.8536, 0.3827), (-0.3753, 0.9061, 0.1951), (-0.3827, 0.9239, -4.371e-08), (-0.3753, 0.9061, -0.1951), (-0.3536, 0.8536, -0.3827), (-0.3182, 0.7682, -0.5556), (-0.2706, 0.6533, -0.7071), (-0.2126, 0.5133, -0.8315), (-0.1464, 0.3536, -0.9239), (-0.07466, 0.1802, -0.9808), (-0.03806, 0.1913, 0.9808), (-0.07466, 0.3753, 0.9239), (-0.1084, 0.5449, 0.8315), (-0.1379, 0.6935, 0.7071), (-0.1622, 0.8155, 0.5556), (-0.1802, 0.9061, 0.3827), (-0.1913, 0.9619, 0.1951), (-0.1951, 0.9808, -4.371e-08), (-0.1913, 0.9619, -0.1951), (-0.1802, 0.9061, -0.3827), (-0.1622, 0.8155, -0.5556), (-0.1379, 0.6935, -0.7071), (-0.1084, 0.5449, -0.8315), (-0.07466, 0.3753, -0.9239), (-0.03806, 0.1913, -0.9808), (5.386e-07, 1.0, -4.371e-08), (2.257e-07, 0.9808, -0.1951), (1.959e-07, 0.9239, -0.3827), (6.921e-08, 0.3827, -0.9239), (2.823e-08, 0.1951, -0.9808), (0.0, -8.742e-08, -1.0)], [], [(5, 4, 14, 15), (479, 9, 22, 23), (6, 5, 15, 16), (480, 479, 23, 24), (476, 6, 16, 17), (0, 325, 10), (481, 480, 24), (477, 476, 17, 18), (1, 0, 10, 11), (478, 477, 18, 19), (2, 1, 11, 12), (7, 478, 19, 20), (3, 2, 12, 13), (8, 7, 20, 21), (4, 3, 13, 14), (9, 8, 21, 22), (21, 20, 35, 36), (14, 13, 28, 29), (22, 21, 36, 37), (15, 14, 29, 30), (23, 22, 37, 38), (16, 15, 30, 31), (24, 23, 38, 39), (17, 16, 31, 32), (10, 325, 25), (481, 24, 39), (18, 17, 32, 33), (11, 10, 25, 26), (19, 18, 33, 34), (12, 11, 26, 27), (20, 19, 34, 35), (13, 12, 27, 28), (481, 39, 54), (33, 32, 47, 48), (26, 25, 40, 41), (34, 33, 48, 49), (27, 26, 41, 42), (35, 34, 49, 50), (28, 27, 42, 43), (36, 35, 50, 51), (29, 28, 43, 44), (37, 36, 51, 52), (30, 29, 44, 45), (38, 37, 52, 53), (31, 30, 45, 46), (39, 38, 53, 54), (32, 31, 46, 47), (25, 325, 40), (52, 51, 66, 67), (45, 44, 59, 60), (53, 52, 67, 68), (46, 45, 60, 61), (54, 53, 68, 69), (47, 46, 61, 62), (40, 325, 55), (481, 54, 69), (48, 47, 62, 63), (41, 40, 55, 56), (49, 48, 63, 64), (42, 41, 56, 57), (50, 49, 64, 65), (43, 42, 57, 58), (51, 50, 65, 66), (44, 43, 58, 59), (56, 55, 70, 71), (64, 63, 78, 79), (57, 56, 71, 72), (65, 64, 79, 80), (58, 57, 72, 73), (66, 65, 80, 81), (59, 58, 73, 74), (67, 66, 81, 82), (60, 59, 74, 75), (68, 67, 82, 83), (61, 60, 75, 76), (69, 68, 83, 84), (62, 61, 76, 77), (55, 325, 70), (481, 69, 84), (63, 62, 77, 78), (75, 74, 89, 90), (83, 82, 97, 98), (76, 75, 90, 91), (84, 83, 98, 99), (77, 76, 91, 92), (70, 325, 85), (481, 84, 99), (78, 77, 92, 93), (71, 70, 85, 86), (79, 78, 93, 94), (72, 71, 86, 87), (80, 79, 94, 95), (73, 72, 87, 88), (81, 80, 95, 96), (74, 73, 88, 89), (82, 81, 96, 97), (94, 93, 108, 109), (87, 86, 101, 102), (95, 94, 109, 110), (88, 87, 102, 103), (96, 95, 110, 111), (89, 88, 103, 104), (97, 96, 111, 112), (90, 89, 104, 105), (98, 97, 112, 113), (91, 90, 105, 106), (99, 98, 113, 114), (92, 91, 106, 107), (85, 325, 100), (481, 99, 114), (93, 92, 107, 108), (86, 85, 100, 101), (113, 112, 127, 128), (106, 105, 120, 121), (114, 113, 128, 129), (107, 106, 121, 122), (100, 325, 115), (481, 114, 129), (108, 107, 122, 123), (101, 100, 115, 116), (109, 108, 123, 124), (102, 101, 116, 117), (110, 109, 124, 125), (103, 102, 117, 118), (111, 110, 125, 126), (104, 103, 118, 119), (112, 111, 126, 127), (105, 104, 119, 120), (117, 116, 131, 132), (125, 124, 139, 140), (118, 117, 132, 133), (126, 125, 140, 141), (119, 118, 133, 134), (127, 126, 141, 142), (120, 119, 134, 135), (128, 127, 142, 143), (121, 120, 135, 136), (129, 128, 143, 144), (122, 121, 136, 137), (115, 325, 130), (481, 129, 144), (123, 122, 137, 138), (116, 115, 130, 131), (124, 123, 138, 139), (136, 135, 150, 151), (144, 143, 158, 159), (137, 136, 151, 152), (130, 325, 145), (481, 144, 159), (138, 137, 152, 153), (131, 130, 145, 146), (139, 138, 153, 154), (132, 131, 146, 147), (140, 139, 154, 155), (133, 132, 147, 148), (141, 140, 155, 156), (134, 133, 148, 149), (142, 141, 156, 157), (135, 134, 149, 150), (143, 142, 157, 158), (155, 154, 169, 170), (148, 147, 162, 163), (156, 155, 170, 171), (149, 148, 163, 164), (157, 156, 171, 172), (150, 149, 164, 165), (158, 157, 172, 173), (151, 150, 165, 166), (159, 158, 173, 174), (152, 151, 166, 167), (145, 325, 160), (481, 159, 174), (153, 152, 167, 168), (146, 145, 160, 161), (154, 153, 168, 169), (147, 146, 161, 162), (174, 173, 188, 189), (167, 166, 181, 182), (160, 325, 175), (481, 174, 189), (168, 167, 182, 183), (161, 160, 175, 176), (169, 168, 183, 184), (162, 161, 176, 177), (170, 169, 184, 185), (163, 162, 177, 178), (171, 170, 185, 186), (164, 163, 178, 179), (172, 171, 186, 187), (165, 164, 179, 180), (173, 172, 187, 188), (166, 165, 180, 181), (186, 185, 200, 201), (179, 178, 193, 194), (187, 186, 201, 202), (180, 179, 194, 195), (188, 187, 202, 203), (181, 180, 195, 196), (189, 188, 203, 204), (182, 181, 196, 197), (175, 325, 190), (481, 189, 204), (183, 182, 197, 198), (176, 175, 190, 191), (184, 183, 198, 199), (177, 176, 191, 192), (185, 184, 199, 200), (178, 177, 192, 193), (190, 325, 205), (481, 204, 219), (198, 197, 212, 213), (191, 190, 205, 206), (199, 198, 213, 214), (192, 191, 206, 207), (200, 199, 214, 215), (193, 192, 207, 208), (201, 200, 215, 216), (194, 193, 208, 209), (202, 201, 216, 217), (195, 194, 209, 210), (203, 202, 217, 218), (196, 195, 210, 211), (204, 203, 218, 219), (197, 196, 211, 212), (209, 208, 223, 224), (217, 216, 231, 232), (210, 209, 224, 225), (218, 217, 232, 233), (211, 210, 225, 226), (219, 218, 233, 234), (212, 211, 226, 227), (205, 325, 220), (481, 219, 234), (213, 212, 227, 228), (206, 205, 220, 221), (214, 213, 228, 229), (207, 206, 221, 222), (215, 214, 229, 230), (208, 207, 222, 223), (216, 215, 230, 231), (228, 227, 242, 243), (221, 220, 235, 236), (229, 228, 243, 244), (222, 221, 236, 237), (230, 229, 244, 245), (223, 222, 237, 238), (231, 230, 245, 246), (224, 223, 238, 239), (232, 231, 246, 247), (225, 224, 239, 240), (233, 232, 247, 248), (226, 225, 240, 241), (234, 233, 248, 249), (227, 226, 241, 242), (220, 325, 235), (481, 234, 249), (247, 246, 261, 262), (240, 239, 254, 255), (248, 247, 262, 263), (241, 240, 255, 256), (249, 248, 263, 264), (242, 241, 256, 257), (235, 325, 250), (481, 249, 264), (243, 242, 257, 258), (236, 235, 250, 251), (244, 243, 258, 259), (237, 236, 251, 252), (245, 244, 259, 260), (238, 237, 252, 253), (246, 245, 260, 261), (239, 238, 253, 254), (251, 250, 265, 266), (259, 258, 273, 274), (252, 251, 266, 267), (260, 259, 274, 275), (253, 252, 267, 268), (261, 260, 275, 276), (254, 253, 268, 269), (262, 261, 276, 277), (255, 254, 269, 270), (263, 262, 277, 278), (256, 255, 270, 271), (264, 263, 278, 279), (257, 256, 271, 272), (250, 325, 265), (481, 264, 279), (258, 257, 272, 273), (270, 269, 284, 285), (278, 277, 292, 293), (271, 270, 285, 286), (279, 278, 293, 294), (272, 271, 286, 287), (265, 325, 280), (481, 279, 294), (273, 272, 287, 288), (266, 265, 280, 281), (274, 273, 288, 289), (267, 266, 281, 282), (275, 274, 289, 290), (268, 267, 282, 283), (276, 275, 290, 291), (269, 268, 283, 284), (277, 276, 291, 292), (289, 288, 303, 304), (282, 281, 296, 297), (290, 289, 304, 305), (283, 282, 297, 298), (291, 290, 305, 306), (284, 283, 298, 299), (292, 291, 306, 307), (285, 284, 299, 300), (293, 292, 307, 308), (286, 285, 300, 301), (294, 293, 308, 309), (287, 286, 301, 302), (280, 325, 295), (481, 294, 309), (288, 287, 302, 303), (281, 280, 295, 296), (308, 307, 322, 323), (301, 300, 315, 316), (309, 308, 323, 324), (302, 301, 316, 317), (295, 325, 310), (481, 309, 324), (303, 302, 317, 318), (296, 295, 310, 311), (304, 303, 318, 319), (297, 296, 311, 312), (305, 304, 319, 320), (298, 297, 312, 313), (306, 305, 320, 321), (299, 298, 313, 314), (307, 306, 321, 322), (300, 299, 314, 315), (320, 319, 335, 336), (313, 312, 328, 329), (321, 320, 336, 337), (314, 313, 329, 330), (322, 321, 337, 338), (315, 314, 330, 331), (323, 322, 338, 339), (316, 315, 331, 332), (324, 323, 339, 340), (317, 316, 332, 333), (310, 325, 326), (481, 324, 340), (318, 317, 333, 334), (311, 310, 326, 327), (319, 318, 334, 335), (312, 311, 327, 328), (340, 339, 354, 355), (333, 332, 347, 348), (326, 325, 341), (481, 340, 355), (334, 333, 348, 349), (327, 326, 341, 342), (335, 334, 349, 350), (328, 327, 342, 343), (336, 335, 350, 351), (329, 328, 343, 344), (337, 336, 351, 352), (330, 329, 344, 345), (338, 337, 352, 353), (331, 330, 345, 346), (339, 338, 353, 354), (332, 331, 346, 347), (344, 343, 358, 359), (352, 351, 366, 367), (345, 344, 359, 360), (353, 352, 367, 368), (346, 345, 360, 361), (354, 353, 368, 369), (347, 346, 361, 362), (355, 354, 369, 370), (348, 347, 362, 363), (341, 325, 356), (481, 355, 370), (349, 348, 363, 364), (342, 341, 356, 357), (350, 349, 364, 365), (343, 342, 357, 358), (351, 350, 365, 366), (363, 362, 377, 378), (356, 325, 371), (481, 370, 385), (364, 363, 378, 379), (357, 356, 371, 372), (365, 364, 379, 380), (358, 357, 372, 373), (366, 365, 380, 381), (359, 358, 373, 374), (367, 366, 381, 382), (360, 359, 374, 375), (368, 367, 382, 383), (361, 360, 375, 376), (369, 368, 383, 384), (362, 361, 376, 377), (370, 369, 384, 385), (382, 381, 396, 397), (375, 374, 389, 390), (383, 382, 397, 398), (376, 375, 390, 391), (384, 383, 398, 399), (377, 376, 391, 392), (385, 384, 399, 400), (378, 377, 392, 393), (371, 325, 386), (481, 385, 400), (379, 378, 393, 394), (372, 371, 386, 387), (380, 379, 394, 395), (373, 372, 387, 388), (381, 380, 395, 396), (374, 373, 388, 389), (386, 325, 401), (481, 400, 415), (394, 393, 408, 409), (387, 386, 401, 402), (395, 394, 409, 410), (388, 387, 402, 403), (396, 395, 410, 411), (389, 388, 403, 404), (397, 396, 411, 412), (390, 389, 404, 405), (398, 397, 412, 413), (391, 390, 405, 406), (399, 398, 413, 414), (392, 391, 406, 407), (400, 399, 414, 415), (393, 392, 407, 408), (405, 404, 419, 420), (413, 412, 427, 428), (406, 405, 420, 421), (414, 413, 428, 429), (407, 406, 421, 422), (415, 414, 429, 430), (408, 407, 422, 423), (401, 325, 416), (481, 415, 430), (409, 408, 423, 424), (402, 401, 416, 417), (410, 409, 424, 425), (403, 402, 417, 418), (411, 410, 425, 426), (404, 403, 418, 419), (412, 411, 426, 427), (424, 423, 438, 439), (417, 416, 431, 432), (425, 424, 439, 440), (418, 417, 432, 433), (426, 425, 440, 441), (419, 418, 433, 434), (427, 426, 441, 442), (420, 419, 434, 435), (428, 427, 442, 443), (421, 420, 435, 436), (429, 428, 443, 444), (422, 421, 436, 437), (430, 429, 444, 445), (423, 422, 437, 438), (416, 325, 431), (481, 430, 445), (443, 442, 457, 458), (436, 435, 450, 451), (444, 443, 458, 459), (437, 436, 451, 452), (445, 444, 459, 460), (438, 437, 452, 453), (431, 325, 446), (481, 445, 460), (439, 438, 453, 454), (432, 431, 446, 447), (440, 439, 454, 455), (433, 432, 447, 448), (441, 440, 455, 456), (434, 433, 448, 449), (442, 441, 456, 457), (435, 434, 449, 450), (455, 454, 469, 470), (448, 447, 462, 463), (456, 455, 470, 471), (449, 448, 463, 464), (457, 456, 471, 472), (450, 449, 464, 465), (458, 457, 472, 473), (451, 450, 465, 466), (459, 458, 473, 474), (452, 451, 466, 467), (460, 459, 474, 475), (453, 452, 467, 468), (446, 325, 461), (481, 460, 475), (454, 453, 468, 469), (447, 446, 461, 462), (474, 473, 9, 479), (467, 466, 5, 6), (475, 474, 479, 480), (468, 467, 6, 476), (461, 325, 0), (481, 475, 480), (469, 468, 476, 477), (462, 461, 0, 1), (470, 469, 477, 478), (463, 462, 1, 2), (471, 470, 478, 7), (464, 463, 2, 3), (472, 471, 7, 8), (465, 464, 3, 4), (473, 472, 8, 9), (466, 465, 4, 5)])
me_sphere.polygons.foreach_set('use_smooth', [True] * 512)
_uv = me_sphere.uv_layers.new(name='UVMap')
_uv.uv.foreach_set('vector', [0.75, 0.625, 0.75, 0.6875, 0.7188, 0.6875, 0.7188, 0.625, 0.75, 0.125, 0.75, 0.1875, 0.7188, 0.1875, 0.7188, 0.125, 0.75, 0.5625, 0.75, 0.625, 0.7188, 0.625, 0.7188, 0.5625, 0.75, 0.0625, 0.75, 0.125, 0.7188, 0.125, 0.7188, 0.0625, 0.75, 0.5, 0.75, 0.5625, 0.7188, 0.5625, 0.7188, 0.5, 0.75, 0.9375, 0.7344, 1.0, 0.7188, 0.9375, 0.7344, 0.0, 0.75, 0.0625, 0.7188, 0.0625, 0.75, 0.4375, 0.75, 0.5, 0.7188, 0.5, 0.7188, 0.4375, 0.75, 0.875, 0.75, 0.9375, 0.7188, 0.9375, 0.7188, 0.875, 0.75, 0.375, 0.75, 0.4375, 0.7188, 0.4375, 0.7188, 0.375, 0.75, 0.8125, 0.75, 0.875, 0.7188, 0.875, 0.7188, 0.8125, 0.75, 0.3125, 0.75, 0.375, 0.7188, 0.375, 0.7188, 0.3125, 0.75, 0.75, 0.75, 0.8125, 0.7188, 0.8125, 0.7188, 0.75, 0.75, 0.25, 0.75, 0.3125, 0.7188, 0.3125, 0.7188, 0.25, 0.75, 0.6875, 0.75, 0.75, 0.7188, 0.75, 0.7188, 0.6875, 0.75, 0.1875, 0.75, 0.25, 0.7188, 0.25, 0.7188, 0.1875, 0.7188, 0.25, 0.7188, 0.3125, 0.6875, 0.3125, 0.6875, 0.25, 0.7188, 0.6875, 0.7188, 0.75, 0.6875, 0.75, 0.6875, 0.6875, 0.7188, 0.1875, 0.7188, 0.25, 0.6875, 0.25, 0.6875, 0.1875, 0.7188, 0.625, 0.7188, 0.6875, 0.6875, 0.6875, 0.6875, 0.625, 0.7188, 0.125, 0.7188, 0.1875, 0.6875, 0.1875, 0.6875, 0.125, 0.7188, 0.5625, 0.7188, 0.625, 0.6875, 0.625, 0.6875, 0.5625, 0.7188, 0.0625, 0.7188, 0.125, 0.6875, 0.125, 0.6875, 0.0625, 0.7188, 0.5, 0.7188, 0.5625, 0.6875, 0.5625, 0.6875, 0.5, 0.7188, 0.9375, 0.7031, 1.0, 0.6875, 0.9375, 0.7031, 0.0, 0.7188, 0.0625, 0.6875, 0.0625, 0.7188, 0.4375, 0.7188, 0.5, 0.6875, 0.5, 0.6875, 0.4375, 0.7188, 0.875, 0.7188, 0.9375, 0.6875, 0.9375, 0.6875, 0.875, 0.7188, 0.375, 0.7188, 0.4375, 0.6875, 0.4375, 0.6875, 0.375, 0.7188, 0.8125, 0.7188, 0.875, 0.6875, 0.875, 0.6875, 0.8125, 0.7188, 0.3125, 0.7188, 0.375, 0.6875, 0.375, 0.6875, 0.3125, 0.7188, 0.75, 0.7188, 0.8125, 0.6875, 0.8125, 0.6875, 0.75, 0.6719, 0.0, 0.6875, 0.0625, 0.6562, 0.0625, 0.6875, 0.4375, 0.6875, 0.5, 0.6562, 0.5, 0.6562, 0.4375, 0.6875, 0.875, 0.6875, 0.9375, 0.6562, 0.9375, 0.6562, 0.875, 0.6875, 0.375, 0.6875, 0.4375, 0.6562, 0.4375, 0.6562, 0.375, 0.6875, 0.8125, 0.6875, 0.875, 0.6562, 0.875, 0.6562, 0.8125, 0.6875, 0.3125, 0.6875, 0.375, 0.6562, 0.375, 0.6562, 0.3125, 0.6875, 0.75, 0.6875, 0.8125, 0.6562, 0.8125, 0.6562, 0.75, 0.6875, 0.25, 0.6875, 0.3125, 0.6562, 0.3125, 0.6562, 0.25, 0.6875, 0.6875, 0.6875, 0.75, 0.6562, 0.75, 0.6562, 0.6875, 0.6875, 0.1875, 0.6875, 0.25, 0.6562, 0.25, 0.6562, 0.1875, 0.6875, 0.625, 0.6875, 0.6875, 0.6562, 0.6875, 0.6562, 0.625, 0.6875, 0.125, 0.6875, 0.1875, 0.6562, 0.1875, 0.6562, 0.125, 0.6875, 0.5625, 0.6875, 0.625, 0.6562, 0.625, 0.6562, 0.5625, 0.6875, 0.0625, 0.6875, 0.125, 0.6562, 0.125, 0.6562, 0.0625, 0.6875, 0.5, 0.6875, 0.5625, 0.6562, 0.5625, 0.6562, 0.5, 0.6875, 0.9375, 0.6719, 1.0, 0.6562, 0.9375, 0.6562, 0.1875, 0.6562, 0.25, 0.625, 0.25, 0.625, 0.1875, 0.6562, 0.625, 0.6562, 0.6875, 0.625, 0.6875, 0.625, 0.625, 0.6562, 0.125, 0.6562, 0.1875, 0.625, 0.1875, 0.625, 0.125, 0.6562, 0.5625, 0.6562, 0.625, 0.625, 0.625, 0.625, 0.5625, 0.6562, 0.0625, 0.6562, 0.125, 0.625, 0.125, 0.625, 0.0625, 0.6562, 0.5, 0.6562, 0.5625, 0.625, 0.5625, 0.625, 0.5, 0.6562, 0.9375, 0.6406, 1.0, 0.625, 0.9375, 0.6406, 0.0, 0.6562, 0.0625, 0.625, 0.0625, 0.6562, 0.4375, 0.6562, 0.5, 0.625, 0.5, 0.625, 0.4375, 0.6562, 0.875, 0.6562, 0.9375, 0.625, 0.9375, 0.625, 0.875, 0.6562, 0.375, 0.6562, 0.4375, 0.625, 0.4375, 0.625, 0.375, 0.6562, 0.8125, 0.6562, 0.875, 0.625, 0.875, 0.625, 0.8125, 0.6562, 0.3125, 0.6562, 0.375, 0.625, 0.375, 0.625, 0.3125, 0.6562, 0.75, 0.6562, 0.8125, 0.625, 0.8125, 0.625, 0.75, 0.6562, 0.25, 0.6562, 0.3125, 0.625, 0.3125, 0.625, 0.25, 0.6562, 0.6875, 0.6562, 0.75, 0.625, 0.75, 0.625, 0.6875, 0.625, 0.875, 0.625, 0.9375, 0.5937, 0.9375, 0.5937, 0.875, 0.625, 0.375, 0.625, 0.4375, 0.5938, 0.4375, 0.5938, 0.375, 0.625, 0.8125, 0.625, 0.875, 0.5937, 0.875, 0.5938, 0.8125, 0.625, 0.3125, 0.625, 0.375, 0.5938, 0.375, 0.5938, 0.3125, 0.625, 0.75, 0.625, 0.8125, 0.5938, 0.8125, 0.5938, 0.75, 0.625, 0.25, 0.625, 0.3125, 0.5938, 0.3125, 0.5938, 0.25, 0.625, 0.6875, 0.625, 0.75, 0.5938, 0.75, 0.5938, 0.6875, 0.625, 0.1875, 0.625, 0.25, 0.5938, 0.25, 0.5938, 0.1875, 0.625, 0.625, 0.625, 0.6875, 0.5938, 0.6875, 0.5938, 0.625, 0.625, 0.125, 0.625, 0.1875, 0.5938, 0.1875, 0.5938, 0.125, 0.625, 0.5625, 0.625, 0.625, 0.5938, 0.625, 0.5938, 0.5625, 0.625, 0.0625, 0.625, 0.125, 0.5938, 0.125, 0.5937, 0.0625, 0.625, 0.5, 0.625, 0.5625, 0.5938, 0.5625, 0.5938, 0.5, 0.625, 0.9375, 0.6094, 1.0, 0.5937, 0.9375, 0.6094, 0.0, 0.625, 0.0625, 0.5937, 0.0625, 0.625, 0.4375, 0.625, 0.5, 0.5938, 0.5, 0.5938, 0.4375, 0.5938, 0.625, 0.5938, 0.6875, 0.5625, 0.6875, 0.5625, 0.625, 0.5938, 0.125, 0.5938, 0.1875, 0.5625, 0.1875, 0.5625, 0.125, 0.5938, 0.5625, 0.5938, 0.625, 0.5625, 0.625, 0.5625, 0.5625, 0.5937, 0.0625, 0.5938, 0.125, 0.5625, 0.125, 0.5625, 0.0625, 0.5938, 0.5, 0.5938, 0.5625, 0.5625, 0.5625, 0.5625, 0.5, 0.5937, 0.9375, 0.5781, 1.0, 0.5625, 0.9375, 0.5781, 0.0, 0.5937, 0.0625, 0.5625, 0.0625, 0.5938, 0.4375, 0.5938, 0.5, 0.5625, 0.5, 0.5625, 0.4375, 0.5937, 0.875, 0.5937, 0.9375, 0.5625, 0.9375, 0.5625, 0.875, 0.5938, 0.375, 0.5938, 0.4375, 0.5625, 0.4375, 0.5625, 0.375, 0.5938, 0.8125, 0.5937, 0.875, 0.5625, 0.875, 0.5625, 0.8125, 0.5938, 0.3125, 0.5938, 0.375, 0.5625, 0.375, 0.5625, 0.3125, 0.5938, 0.75, 0.5938, 0.8125, 0.5625, 0.8125, 0.5625, 0.75, 0.5938, 0.25, 0.5938, 0.3125, 0.5625, 0.3125, 0.5625, 0.25, 0.5938, 0.6875, 0.5938, 0.75, 0.5625, 0.75, 0.5625, 0.6875, 0.5938, 0.1875, 0.5938, 0.25, 0.5625, 0.25, 0.5625, 0.1875, 0.5625, 0.375, 0.5625, 0.4375, 0.5312, 0.4375, 0.5312, 0.375, 0.5625, 0.8125, 0.5625, 0.875, 0.5312, 0.875, 0.5312, 0.8125, 0.5625, 0.3125, 0.5625, 0.375, 0.5312, 0.375, 0.5312, 0.3125, 0.5625, 0.75, 0.5625, 0.8125, 0.5312, 0.8125, 0.5312, 0.75, 0.5625, 0.25, 0.5625, 0.3125, 0.5312, 0.3125, 0.5312, 0.25, 0.5625, 0.6875, 0.5625, 0.75, 0.5312, 0.75, 0.5312, 0.6875, 0.5625, 0.1875, 0.5625, 0.25, 0.5312, 0.25, 0.5312, 0.1875, 0.5625, 0.625, 0.5625, 0.6875, 0.5312, 0.6875, 0.5312, 0.625, 0.5625, 0.125, 0.5625, 0.1875, 0.5312, 0.1875, 0.5312, 0.125, 0.5625, 0.5625, 0.5625, 0.625, 0.5312, 0.625, 0.5312, 0.5625, 0.5625, 0.0625, 0.5625, 0.125, 0.5312, 0.125, 0.5312, 0.0625, 0.5625, 0.5, 0.5625, 0.5625, 0.5312, 0.5625, 0.5312, 0.5, 0.5625, 0.9375, 0.5469, 1.0, 0.5312, 0.9375, 0.5469, 0.0, 0.5625, 0.0625, 0.5312, 0.0625, 0.5625, 0.4375, 0.5625, 0.5, 0.5312, 0.5, 0.5312, 0.4375, 0.5625, 0.875, 0.5625, 0.9375, 0.5312, 0.9375, 0.5312, 0.875, 0.5312, 0.125, 0.5312, 0.1875, 0.5, 0.1875, 0.5, 0.125, 0.5312, 0.5625, 0.5312, 0.625, 0.5, 0.625, 0.5, 0.5625, 0.5312, 0.0625, 0.5312, 0.125, 0.5, 0.125, 0.5, 0.0625, 0.5312, 0.5, 0.5312, 0.5625, 0.5, 0.5625, 0.5, 0.5, 0.5312, 0.9375, 0.5156, 1.0, 0.5, 0.9375, 0.5156, 0.0, 0.5312, 0.0625, 0.5, 0.0625, 0.5312, 0.4375, 0.5312, 0.5, 0.5, 0.5, 0.5, 0.4375, 0.5312, 0.875, 0.5312, 0.9375, 0.5, 0.9375, 0.5, 0.875, 0.5312, 0.375, 0.5312, 0.4375, 0.5, 0.4375, 0.5, 0.375, 0.5312, 0.8125, 0.5312, 0.875, 0.5, 0.875, 0.5, 0.8125, 0.5312, 0.3125, 0.5312, 0.375, 0.5, 0.375, 0.5, 0.3125, 0.5312, 0.75, 0.5312, 0.8125, 0.5, 0.8125, 0.5, 0.75, 0.5312, 0.25, 0.5312, 0.3125, 0.5, 0.3125, 0.5, 0.25, 0.5312, 0.6875, 0.5312, 0.75, 0.5, 0.75, 0.5, 0.6875, 0.5312, 0.1875, 0.5312, 0.25, 0.5, 0.25, 0.5, 0.1875, 0.5312, 0.625, 0.5312, 0.6875, 0.5, 0.6875, 0.5, 0.625, 0.5, 0.8125, 0.5, 0.875, 0.4687, 0.875, 0.4687, 0.8125, 0.5, 0.3125, 0.5, 0.375, 0.4687, 0.375, 0.4687, 0.3125, 0.5, 0.75, 0.5, 0.8125, 0.4687, 0.8125, 0.4688, 0.75, 0.5, 0.25, 0.5, 0.3125, 0.4687, 0.3125, 0.4688, 0.25, 0.5, 0.6875, 0.5, 0.75, 0.4688, 0.75, 0.4688, 0.6875, 0.5, 0.1875, 0.5, 0.25, 0.4688, 0.25, 0.4687, 0.1875, 0.5, 0.625, 0.5, 0.6875, 0.4688, 0.6875, 0.4688, 0.625, 0.5, 0.125, 0.5, 0.1875, 0.4687, 0.1875, 0.4687, 0.125, 0.5, 0.5625, 0.5, 0.625, 0.4688, 0.625, 0.4688, 0.5625, 0.5, 0.0625, 0.5, 0.125, 0.4687, 0.125, 0.4687, 0.0625, 0.5, 0.5, 0.5, 0.5625, 0.4688, 0.5625, 0.4687, 0.5, 0.5, 0.9375, 0.4844, 1.0, 0.4687, 0.9375, 0.4844, 0.0, 0.5, 0.0625, 0.4687, 0.0625, 0.5, 0.4375, 0.5, 0.5, 0.4687, 0.5, 0.4688, 0.4375, 0.5, 0.875, 0.5, 0.9375, 0.4687, 0.9375, 0.4687, 0.875, 0.5, 0.375, 0.5, 0.4375, 0.4688, 0.4375, 0.4687, 0.375, 0.4688, 0.5625, 0.4688, 0.625, 0.4375, 0.625, 0.4375, 0.5625, 0.4687, 0.0625, 0.4687, 0.125, 0.4375, 0.125, 0.4375, 0.0625, 0.4687, 0.5, 0.4688, 0.5625, 0.4375, 0.5625, 0.4375, 0.5, 0.4687, 0.9375, 0.4531, 1.0, 0.4375, 0.9375, 0.4531, 0.0, 0.4687, 0.0625, 0.4375, 0.0625, 0.4688, 0.4375, 0.4687, 0.5, 0.4375, 0.5, 0.4375, 0.4375, 0.4687, 0.875, 0.4687, 0.9375, 0.4375, 0.9375, 0.4375, 0.875, 0.4687, 0.375, 0.4688, 0.4375, 0.4375, 0.4375, 0.4375, 0.375, 0.4687, 0.8125, 0.4687, 0.875, 0.4375, 0.875, 0.4375, 0.8125, 0.4687, 0.3125, 0.4687, 0.375, 0.4375, 0.375, 0.4375, 0.3125, 0.4688, 0.75, 0.4687, 0.8125, 0.4375, 0.8125, 0.4375, 0.75, 0.4688, 0.25, 0.4687, 0.3125, 0.4375, 0.3125, 0.4375, 0.25, 0.4688, 0.6875, 0.4688, 0.75, 0.4375, 0.75, 0.4375, 0.6875, 0.4687, 0.1875, 0.4688, 0.25, 0.4375, 0.25, 0.4375, 0.1875, 0.4688, 0.625, 0.4688, 0.6875, 0.4375, 0.6875, 0.4375, 0.625, 0.4687, 0.125, 0.4687, 0.1875, 0.4375, 0.1875, 0.4375, 0.125, 0.4375, 0.3125, 0.4375, 0.375, 0.4062, 0.375, 0.4062, 0.3125, 0.4375, 0.75, 0.4375, 0.8125, 0.4062, 0.8125, 0.4062, 0.75, 0.4375, 0.25, 0.4375, 0.3125, 0.4062, 0.3125, 0.4062, 0.25, 0.4375, 0.6875, 0.4375, 0.75, 0.4062, 0.75, 0.4062, 0.6875, 0.4375, 0.1875, 0.4375, 0.25, 0.4062, 0.25, 0.4062, 0.1875, 0.4375, 0.625, 0.4375, 0.6875, 0.4062, 0.6875, 0.4062, 0.625, 0.4375, 0.125, 0.4375, 0.1875, 0.4062, 0.1875, 0.4062, 0.125, 0.4375, 0.5625, 0.4375, 0.625, 0.4062, 0.625, 0.4062, 0.5625, 0.4375, 0.0625, 0.4375, 0.125, 0.4062, 0.125, 0.4062, 0.0625, 0.4375, 0.5, 0.4375, 0.5625, 0.4062, 0.5625, 0.4062, 0.5, 0.4375, 0.9375, 0.4219, 1.0, 0.4062, 0.9375, 0.4219, 0.0, 0.4375, 0.0625, 0.4062, 0.0625, 0.4375, 0.4375, 0.4375, 0.5, 0.4062, 0.5, 0.4062, 0.4375, 0.4375, 0.875, 0.4375, 0.9375, 0.4062, 0.9375, 0.4062, 0.875, 0.4375, 0.375, 0.4375, 0.4375, 0.4062, 0.4375, 0.4062, 0.375, 0.4375, 0.8125, 0.4375, 0.875, 0.4062, 0.875, 0.4062, 0.8125, 0.4062, 0.0625, 0.4062, 0.125, 0.375, 0.125, 0.375, 0.0625, 0.4062, 0.5, 0.4062, 0.5625, 0.375, 0.5625, 0.375, 0.5, 0.4062, 0.9375, 0.3906, 1.0, 0.375, 0.9375, 0.3906, 0.0, 0.4062, 0.0625, 0.375, 0.0625, 0.4062, 0.4375, 0.4062, 0.5, 0.375, 0.5, 0.375, 0.4375, 0.4062, 0.875, 0.4062, 0.9375, 0.375, 0.9375, 0.375, 0.875, 0.4062, 0.375, 0.4062, 0.4375, 0.375, 0.4375, 0.375, 0.375, 0.4062, 0.8125, 0.4062, 0.875, 0.375, 0.875, 0.375, 0.8125, 0.4062, 0.3125, 0.4062, 0.375, 0.375, 0.375, 0.375, 0.3125, 0.4062, 0.75, 0.4062, 0.8125, 0.375, 0.8125, 0.375, 0.75, 0.4062, 0.25, 0.4062, 0.3125, 0.375, 0.3125, 0.375, 0.25, 0.4062, 0.6875, 0.4062, 0.75, 0.375, 0.75, 0.375, 0.6875, 0.4062, 0.1875, 0.4062, 0.25, 0.375, 0.25, 0.375, 0.1875, 0.4062, 0.625, 0.4062, 0.6875, 0.375, 0.6875, 0.375, 0.625, 0.4062, 0.125, 0.4062, 0.1875, 0.375, 0.1875, 0.375, 0.125, 0.4062, 0.5625, 0.4062, 0.625, 0.375, 0.625, 0.375, 0.5625, 0.375, 0.25, 0.375, 0.3125, 0.3438, 0.3125, 0.3438, 0.25, 0.375, 0.6875, 0.375, 0.75, 0.3438, 0.75, 0.3438, 0.6875, 0.375, 0.1875, 0.375, 0.25, 0.3438, 0.25, 0.3438, 0.1875, 0.375, 0.625, 0.375, 0.6875, 0.3438, 0.6875, 0.3438, 0.625, 0.375, 0.125, 0.375, 0.1875, 0.3438, 0.1875, 0.3438, 0.125, 0.375, 0.5625, 0.375, 0.625, 0.3438, 0.625, 0.3438, 0.5625, 0.375, 0.0625, 0.375, 0.125, 0.3438, 0.125, 0.3437, 0.0625, 0.375, 0.5, 0.375, 0.5625, 0.3438, 0.5625, 0.3437, 0.5, 0.375, 0.9375, 0.3594, 1.0, 0.3437, 0.9375, 0.3594, 0.0, 0.375, 0.0625, 0.3437, 0.0625, 0.375, 0.4375, 0.375, 0.5, 0.3437, 0.5, 0.3438, 0.4375, 0.375, 0.875, 0.375, 0.9375, 0.3437, 0.9375, 0.3438, 0.875, 0.375, 0.375, 0.375, 0.4375, 0.3438, 0.4375, 0.3438, 0.375, 0.375, 0.8125, 0.375, 0.875, 0.3438, 0.875, 0.3438, 0.8125, 0.375, 0.3125, 0.375, 0.375, 0.3438, 0.375, 0.3438, 0.3125, 0.375, 0.75, 0.375, 0.8125, 0.3438, 0.8125, 0.3438, 0.75, 0.3437, 0.9375, 0.3281, 1.0, 0.3125, 0.9375, 0.3281, 0.0, 0.3437, 0.0625, 0.3125, 0.0625, 0.3438, 0.4375, 0.3437, 0.5, 0.3125, 0.5, 0.3125, 0.4375, 0.3438, 0.875, 0.3437, 0.9375, 0.3125, 0.9375, 0.3125, 0.875, 0.3438, 0.375, 0.3438, 0.4375, 0.3125, 0.4375, 0.3125, 0.375, 0.3438, 0.8125, 0.3438, 0.875, 0.3125, 0.875, 0.3125, 0.8125, 0.3438, 0.3125, 0.3438, 0.375, 0.3125, 0.375, 0.3125, 0.3125, 0.3438, 0.75, 0.3438, 0.8125, 0.3125, 0.8125, 0.3125, 0.75, 0.3438, 0.25, 0.3438, 0.3125, 0.3125, 0.3125, 0.3125, 0.25, 0.3438, 0.6875, 0.3438, 0.75, 0.3125, 0.75, 0.3125, 0.6875, 0.3438, 0.1875, 0.3438, 0.25, 0.3125, 0.25, 0.3125, 0.1875, 0.3438, 0.625, 0.3438, 0.6875, 0.3125, 0.6875, 0.3125, 0.625, 0.3438, 0.125, 0.3438, 0.1875, 0.3125, 0.1875, 0.3125, 0.125, 0.3438, 0.5625, 0.3438, 0.625, 0.3125, 0.625, 0.3125, 0.5625, 0.3437, 0.0625, 0.3438, 0.125, 0.3125, 0.125, 0.3125, 0.0625, 0.3437, 0.5, 0.3438, 0.5625, 0.3125, 0.5625, 0.3125, 0.5, 0.3125, 0.6875, 0.3125, 0.75, 0.2812, 0.75, 0.2812, 0.6875, 0.3125, 0.1875, 0.3125, 0.25, 0.2812, 0.25, 0.2812, 0.1875, 0.3125, 0.625, 0.3125, 0.6875, 0.2812, 0.6875, 0.2812, 0.625, 0.3125, 0.125, 0.3125, 0.1875, 0.2812, 0.1875, 0.2812, 0.125, 0.3125, 0.5625, 0.3125, 0.625, 0.2812, 0.625, 0.2812, 0.5625, 0.3125, 0.0625, 0.3125, 0.125, 0.2812, 0.125, 0.2812, 0.0625, 0.3125, 0.5, 0.3125, 0.5625, 0.2812, 0.5625, 0.2812, 0.5, 0.3125, 0.9375, 0.2969, 1.0, 0.2812, 0.9375, 0.2969, 0.0, 0.3125, 0.0625, 0.2812, 0.0625, 0.3125, 0.4375, 0.3125, 0.5, 0.2812, 0.5, 0.2812, 0.4375, 0.3125, 0.875, 0.3125, 0.9375, 0.2812, 0.9375, 0.2812, 0.875, 0.3125, 0.375, 0.3125, 0.4375, 0.2812, 0.4375, 0.2812, 0.375, 0.3125, 0.8125, 0.3125, 0.875, 0.2812, 0.875, 0.2812, 0.8125, 0.3125, 0.3125, 0.3125, 0.375, 0.2812, 0.375, 0.2812, 0.3125, 0.3125, 0.75, 0.3125, 0.8125, 0.2812, 0.8125, 0.2812, 0.75, 0.3125, 0.25, 0.3125, 0.3125, 0.2812, 0.3125, 0.2812, 0.25, 0.2812, 0.4375, 0.2812, 0.5, 0.25, 0.5, 0.25, 0.4375, 0.2812, 0.875, 0.2812, 0.9375, 0.25, 0.9375, 0.25, 0.875, 0.2812, 0.375, 0.2812, 0.4375, 0.25, 0.4375, 0.25, 0.375, 0.2812, 0.8125, 0.2812, 0.875, 0.25, 0.875, 0.25, 0.8125, 0.2812, 0.3125, 0.2812, 0.375, 0.25, 0.375, 0.25, 0.3125, 0.2812, 0.75, 0.2812, 0.8125, 0.25, 0.8125, 0.25, 0.75, 0.2812, 0.25, 0.2812, 0.3125, 0.25, 0.3125, 0.25, 0.25, 0.2812, 0.6875, 0.2812, 0.75, 0.25, 0.75, 0.25, 0.6875, 0.2812, 0.1875, 0.2812, 0.25, 0.25, 0.25, 0.25, 0.1875, 0.2812, 0.625, 0.2812, 0.6875, 0.25, 0.6875, 0.25, 0.625, 0.2812, 0.125, 0.2812, 0.1875, 0.25, 0.1875, 0.25, 0.125, 0.2812, 0.5625, 0.2812, 0.625, 0.25, 0.625, 0.25, 0.5625, 0.2812, 0.0625, 0.2812, 0.125, 0.25, 0.125, 0.25, 0.0625, 0.2812, 0.5, 0.2812, 0.5625, 0.25, 0.5625, 0.25, 0.5, 0.2812, 0.9375, 0.2656, 1.0, 0.25, 0.9375, 0.2656, 0.0, 0.2812, 0.0625, 0.25, 0.0625, 0.25, 0.1875, 0.25, 0.25, 0.2188, 0.25, 0.2188, 0.1875, 0.25, 0.625, 0.25, 0.6875, 0.2188, 0.6875, 0.2188, 0.625, 0.25, 0.125, 0.25, 0.1875, 0.2188, 0.1875, 0.2188, 0.125, 0.25, 0.5625, 0.25, 0.625, 0.2188, 0.625, 0.2188, 0.5625, 0.25, 0.0625, 0.25, 0.125, 0.2188, 0.125, 0.2188, 0.0625, 0.25, 0.5, 0.25, 0.5625, 0.2188, 0.5625, 0.2187, 0.5, 0.25, 0.9375, 0.2344, 1.0, 0.2188, 0.9375, 0.2344, 0.0, 0.25, 0.0625, 0.2188, 0.0625, 0.25, 0.4375, 0.25, 0.5, 0.2187, 0.5, 0.2188, 0.4375, 0.25, 0.875, 0.25, 0.9375, 0.2188, 0.9375, 0.2188, 0.875, 0.25, 0.375, 0.25, 0.4375, 0.2188, 0.4375, 0.2188, 0.375, 0.25, 0.8125, 0.25, 0.875, 0.2188, 0.875, 0.2188, 0.8125, 0.25, 0.3125, 0.25, 0.375, 0.2188, 0.375, 0.2188, 0.3125, 0.25, 0.75, 0.25, 0.8125, 0.2188, 0.8125, 0.2188, 0.75, 0.25, 0.25, 0.25, 0.3125, 0.2188, 0.3125, 0.2188, 0.25, 0.25, 0.6875, 0.25, 0.75, 0.2188, 0.75, 0.2188, 0.6875, 0.2188, 0.875, 0.2188, 0.9375, 0.1875, 0.9375, 0.1875, 0.875, 0.2188, 0.375, 0.2188, 0.4375, 0.1875, 0.4375, 0.1875, 0.375, 0.2188, 0.8125, 0.2188, 0.875, 0.1875, 0.875, 0.1875, 0.8125, 0.2188, 0.3125, 0.2188, 0.375, 0.1875, 0.375, 0.1875, 0.3125, 0.2188, 0.75, 0.2188, 0.8125, 0.1875, 0.8125, 0.1875, 0.75, 0.2188, 0.25, 0.2188, 0.3125, 0.1875, 0.3125, 0.1875, 0.25, 0.2188, 0.6875, 0.2188, 0.75, 0.1875, 0.75, 0.1875, 0.6875, 0.2188, 0.1875, 0.2188, 0.25, 0.1875, 0.25, 0.1875, 0.1875, 0.2188, 0.625, 0.2188, 0.6875, 0.1875, 0.6875, 0.1875, 0.625, 0.2188, 0.125, 0.2188, 0.1875, 0.1875, 0.1875, 0.1875, 0.125, 0.2188, 0.5625, 0.2188, 0.625, 0.1875, 0.625, 0.1875, 0.5625, 0.2188, 0.0625, 0.2188, 0.125, 0.1875, 0.125, 0.1875, 0.0625, 0.2187, 0.5, 0.2188, 0.5625, 0.1875, 0.5625, 0.1875, 0.5, 0.2188, 0.9375, 0.2031, 1.0, 0.1875, 0.9375, 0.2031, 0.0, 0.2188, 0.0625, 0.1875, 0.0625, 0.2188, 0.4375, 0.2187, 0.5, 0.1875, 0.5, 0.1875, 0.4375, 0.1875, 0.625, 0.1875, 0.6875, 0.1563, 0.6875, 0.1563, 0.625, 0.1875, 0.125, 0.1875, 0.1875, 0.1562, 0.1875, 0.1563, 0.125, 0.1875, 0.5625, 0.1875, 0.625, 0.1563, 0.625, 0.1563, 0.5625, 0.1875, 0.0625, 0.1875, 0.125, 0.1563, 0.125, 0.1563, 0.0625, 0.1875, 0.5, 0.1875, 0.5625, 0.1563, 0.5625, 0.1562, 0.5, 0.1875, 0.9375, 0.1719, 1.0, 0.1563, 0.9375, 0.1719, 0.0, 0.1875, 0.0625, 0.1563, 0.0625, 0.1875, 0.4375, 0.1875, 0.5, 0.1562, 0.5, 0.1563, 0.4375, 0.1875, 0.875, 0.1875, 0.9375, 0.1563, 0.9375, 0.1563, 0.875, 0.1875, 0.375, 0.1875, 0.4375, 0.1563, 0.4375, 0.1562, 0.375, 0.1875, 0.8125, 0.1875, 0.875, 0.1563, 0.875, 0.1562, 0.8125, 0.1875, 0.3125, 0.1875, 0.375, 0.1562, 0.375, 0.1563, 0.3125, 0.1875, 0.75, 0.1875, 0.8125, 0.1562, 0.8125, 0.1563, 0.75, 0.1875, 0.25, 0.1875, 0.3125, 0.1563, 0.3125, 0.1563, 0.25, 0.1875, 0.6875, 0.1875, 0.75, 0.1563, 0.75, 0.1563, 0.6875, 0.1875, 0.1875, 0.1875, 0.25, 0.1563, 0.25, 0.1562, 0.1875, 0.1562, 0.375, 0.1563, 0.4375, 0.125, 0.4375, 0.125, 0.375, 0.1562, 0.8125, 0.1563, 0.875, 0.125, 0.875, 0.125, 0.8125, 0.1563, 0.3125, 0.1562, 0.375, 0.125, 0.375, 0.125, 0.3125, 0.1563, 0.75, 0.1562, 0.8125, 0.125, 0.8125, 0.125, 0.75, 0.1563, 0.25, 0.1563, 0.3125, 0.125, 0.3125, 0.125, 0.25, 0.1563, 0.6875, 0.1563, 0.75, 0.125, 0.75, 0.125, 0.6875, 0.1562, 0.1875, 0.1563, 0.25, 0.125, 0.25, 0.125, 0.1875, 0.1563, 0.625, 0.1563, 0.6875, 0.125, 0.6875, 0.125, 0.625, 0.1563, 0.125, 0.1562, 0.1875, 0.125, 0.1875, 0.125, 0.125, 0.1563, 0.5625, 0.1563, 0.625, 0.125, 0.625, 0.125, 0.5625, 0.1563, 0.0625, 0.1563, 0.125, 0.125, 0.125, 0.125, 0.0625, 0.1562, 0.5, 0.1563, 0.5625, 0.125, 0.5625, 0.125, 0.5, 0.1563, 0.9375, 0.1406, 1.0, 0.125, 0.9375, 0.1406, 0.0, 0.1563, 0.0625, 0.125, 0.0625, 0.1563, 0.4375, 0.1562, 0.5, 0.125, 0.5, 0.125, 0.4375, 0.1563, 0.875, 0.1563, 0.9375, 0.125, 0.9375, 0.125, 0.875, 0.125, 0.125, 0.125, 0.1875, 0.09375, 0.1875, 0.09375, 0.125, 0.125, 0.5625, 0.125, 0.625, 0.09375, 0.625, 0.09375, 0.5625, 0.125, 0.0625, 0.125, 0.125, 0.09375, 0.125, 0.09375, 0.0625, 0.125, 0.5, 0.125, 0.5625, 0.09375, 0.5625, 0.09375, 0.5, 0.125, 0.9375, 0.1094, 1.0, 0.09375, 0.9375, 0.1094, 0.0, 0.125, 0.0625, 0.09375, 0.0625, 0.125, 0.4375, 0.125, 0.5, 0.09375, 0.5, 0.09375, 0.4375, 0.125, 0.875, 0.125, 0.9375, 0.09375, 0.9375, 0.09375, 0.875, 0.125, 0.375, 0.125, 0.4375, 0.09375, 0.4375, 0.09375, 0.375, 0.125, 0.8125, 0.125, 0.875, 0.09375, 0.875, 0.09375, 0.8125, 0.125, 0.3125, 0.125, 0.375, 0.09375, 0.375, 0.09375, 0.3125, 0.125, 0.75, 0.125, 0.8125, 0.09375, 0.8125, 0.09375, 0.75, 0.125, 0.25, 0.125, 0.3125, 0.09375, 0.3125, 0.09375, 0.25, 0.125, 0.6875, 0.125, 0.75, 0.09375, 0.75, 0.09375, 0.6875, 0.125, 0.1875, 0.125, 0.25, 0.09375, 0.25, 0.09375, 0.1875, 0.125, 0.625, 0.125, 0.6875, 0.09375, 0.6875, 0.09375, 0.625, 0.09375, 0.3125, 0.09375, 0.375, 0.0625, 0.375, 0.0625, 0.3125, 0.09375, 0.75, 0.09375, 0.8125, 0.0625, 0.8125, 0.0625, 0.75, 0.09375, 0.25, 0.09375, 0.3125, 0.0625, 0.3125, 0.0625, 0.25, 0.09375, 0.6875, 0.09375, 0.75, 0.0625, 0.75, 0.0625, 0.6875, 0.09375, 0.1875, 0.09375, 0.25, 0.0625, 0.25, 0.0625, 0.1875, 0.09375, 0.625, 0.09375, 0.6875, 0.0625, 0.6875, 0.0625, 0.625, 0.09375, 0.125, 0.09375, 0.1875, 0.0625, 0.1875, 0.0625, 0.125, 0.09375, 0.5625, 0.09375, 0.625, 0.0625, 0.625, 0.0625, 0.5625, 0.09375, 0.0625, 0.09375, 0.125, 0.0625, 0.125, 0.0625, 0.0625, 0.09375, 0.5, 0.09375, 0.5625, 0.0625, 0.5625, 0.0625, 0.5, 0.09375, 0.9375, 0.07813, 1.0, 0.0625, 0.9375, 0.07813, 0.0, 0.09375, 0.0625, 0.0625, 0.0625, 0.09375, 0.4375, 0.09375, 0.5, 0.0625, 0.5, 0.0625, 0.4375, 0.09375, 0.875, 0.09375, 0.9375, 0.0625, 0.9375, 0.0625, 0.875, 0.09375, 0.375, 0.09375, 0.4375, 0.0625, 0.4375, 0.0625, 0.375, 0.09375, 0.8125, 0.09375, 0.875, 0.0625, 0.875, 0.0625, 0.8125, 0.0625, 0.0625, 0.0625, 0.125, 0.03125, 0.125, 0.03125, 0.0625, 0.0625, 0.5, 0.0625, 0.5625, 0.03125, 0.5625, 0.03125, 0.5, 0.0625, 0.9375, 0.04688, 1.0, 0.03125, 0.9375, 0.04688, 0.0, 0.0625, 0.0625, 0.03125, 0.0625, 0.0625, 0.4375, 0.0625, 0.5, 0.03125, 0.5, 0.03125, 0.4375, 0.0625, 0.875, 0.0625, 0.9375, 0.03125, 0.9375, 0.03125, 0.875, 0.0625, 0.375, 0.0625, 0.4375, 0.03125, 0.4375, 0.03125, 0.375, 0.0625, 0.8125, 0.0625, 0.875, 0.03125, 0.875, 0.03125, 0.8125, 0.0625, 0.3125, 0.0625, 0.375, 0.03125, 0.375, 0.03125, 0.3125, 0.0625, 0.75, 0.0625, 0.8125, 0.03125, 0.8125, 0.03125, 0.75, 0.0625, 0.25, 0.0625, 0.3125, 0.03125, 0.3125, 0.03125, 0.25, 0.0625, 0.6875, 0.0625, 0.75, 0.03125, 0.75, 0.03125, 0.6875, 0.0625, 0.1875, 0.0625, 0.25, 0.03125, 0.25, 0.03125, 0.1875, 0.0625, 0.625, 0.0625, 0.6875, 0.03125, 0.6875, 0.03125, 0.625, 0.0625, 0.125, 0.0625, 0.1875, 0.03125, 0.1875, 0.03125, 0.125, 0.0625, 0.5625, 0.0625, 0.625, 0.03125, 0.625, 0.03125, 0.5625, 0.03125, 0.75, 0.03125, 0.8125, 0.0, 0.8125, 2.98e-08, 0.75, 0.03125, 0.25, 0.03125, 0.3125, 2.98e-08, 0.3125, 2.98e-08, 0.25, 0.03125, 0.6875, 0.03125, 0.75, 2.98e-08, 0.75, 2.98e-08, 0.6875, 0.03125, 0.1875, 0.03125, 0.25, 2.98e-08, 0.25, 0.0, 0.1875, 0.03125, 0.625, 0.03125, 0.6875, 2.98e-08, 0.6875, 0.0, 0.625, 0.03125, 0.125, 0.03125, 0.1875, 0.0, 0.1875, 2.98e-08, 0.125, 0.03125, 0.5625, 0.03125, 0.625, 0.0, 0.625, 0.0, 0.5625, 0.03125, 0.0625, 0.03125, 0.125, 2.98e-08, 0.125, 8.941e-08, 0.0625, 0.03125, 0.5, 0.03125, 0.5625, 0.0, 0.5625, 0.0, 0.5, 0.03125, 0.9375, 0.01563, 1.0, 8.941e-08, 0.9375, 0.01563, 0.0, 0.03125, 0.0625, 8.941e-08, 0.0625, 0.03125, 0.4375, 0.03125, 0.5, 0.0, 0.5, 0.0, 0.4375, 0.03125, 0.875, 0.03125, 0.9375, 8.941e-08, 0.9375, 2.98e-08, 0.875, 0.03125, 0.375, 0.03125, 0.4375, 0.0, 0.4375, 0.0, 0.375, 0.03125, 0.8125, 0.03125, 0.875, 2.98e-08, 0.875, 0.0, 0.8125, 0.03125, 0.3125, 0.03125, 0.375, 0.0, 0.375, 2.98e-08, 0.3125, 1.0, 0.5, 1.0, 0.5625, 0.9688, 0.5625, 0.9687, 0.5, 1.0, 0.9375, 0.9844, 1.0, 0.9688, 0.9375, 0.9844, 0.0, 1.0, 0.0625, 0.9688, 0.0625, 1.0, 0.4375, 1.0, 0.5, 0.9687, 0.5, 0.9688, 0.4375, 1.0, 0.875, 1.0, 0.9375, 0.9688, 0.9375, 0.9688, 0.875, 1.0, 0.375, 1.0, 0.4375, 0.9688, 0.4375, 0.9687, 0.375, 1.0, 0.8125, 1.0, 0.875, 0.9688, 0.875, 0.9688, 0.8125, 1.0, 0.3125, 1.0, 0.375, 0.9687, 0.375, 0.9688, 0.3125, 1.0, 0.75, 1.0, 0.8125, 0.9688, 0.8125, 0.9688, 0.75, 1.0, 0.25, 1.0, 0.3125, 0.9688, 0.3125, 0.9688, 0.25, 1.0, 0.6875, 1.0, 0.75, 0.9688, 0.75, 0.9688, 0.6875, 1.0, 0.1875, 1.0, 0.25, 0.9688, 0.25, 0.9688, 0.1875, 1.0, 0.625, 1.0, 0.6875, 0.9688, 0.6875, 0.9688, 0.625, 1.0, 0.125, 1.0, 0.1875, 0.9688, 0.1875, 0.9688, 0.125, 1.0, 0.5625, 1.0, 0.625, 0.9688, 0.625, 0.9688, 0.5625, 1.0, 0.0625, 1.0, 0.125, 0.9688, 0.125, 0.9688, 0.0625, 0.9688, 0.25, 0.9688, 0.3125, 0.9375, 0.3125, 0.9375, 0.25, 0.9688, 0.6875, 0.9688, 0.75, 0.9375, 0.75, 0.9375, 0.6875, 0.9688, 0.1875, 0.9688, 0.25, 0.9375, 0.25, 0.9375, 0.1875, 0.9688, 0.625, 0.9688, 0.6875, 0.9375, 0.6875, 0.9375, 0.625, 0.9688, 0.125, 0.9688, 0.1875, 0.9375, 0.1875, 0.9375, 0.125, 0.9688, 0.5625, 0.9688, 0.625, 0.9375, 0.625, 0.9375, 0.5625, 0.9688, 0.0625, 0.9688, 0.125, 0.9375, 0.125, 0.9375, 0.0625, 0.9687, 0.5, 0.9688, 0.5625, 0.9375, 0.5625, 0.9375, 0.5, 0.9688, 0.9375, 0.9531, 1.0, 0.9375, 0.9375, 0.9531, 0.0, 0.9688, 0.0625, 0.9375, 0.0625, 0.9688, 0.4375, 0.9687, 0.5, 0.9375, 0.5, 0.9375, 0.4375, 0.9688, 0.875, 0.9688, 0.9375, 0.9375, 0.9375, 0.9375, 0.875, 0.9687, 0.375, 0.9688, 0.4375, 0.9375, 0.4375, 0.9375, 0.375, 0.9688, 0.8125, 0.9688, 0.875, 0.9375, 0.875, 0.9375, 0.8125, 0.9688, 0.3125, 0.9687, 0.375, 0.9375, 0.375, 0.9375, 0.3125, 0.9688, 0.75, 0.9688, 0.8125, 0.9375, 0.8125, 0.9375, 0.75, 0.9375, 0.9375, 0.9219, 1.0, 0.9062, 0.9375, 0.9219, 0.0, 0.9375, 0.0625, 0.9062, 0.0625, 0.9375, 0.4375, 0.9375, 0.5, 0.9062, 0.5, 0.9062, 0.4375, 0.9375, 0.875, 0.9375, 0.9375, 0.9062, 0.9375, 0.9062, 0.875, 0.9375, 0.375, 0.9375, 0.4375, 0.9062, 0.4375, 0.9062, 0.375, 0.9375, 0.8125, 0.9375, 0.875, 0.9062, 0.875, 0.9062, 0.8125, 0.9375, 0.3125, 0.9375, 0.375, 0.9062, 0.375, 0.9062, 0.3125, 0.9375, 0.75, 0.9375, 0.8125, 0.9062, 0.8125, 0.9062, 0.75, 0.9375, 0.25, 0.9375, 0.3125, 0.9062, 0.3125, 0.9062, 0.25, 0.9375, 0.6875, 0.9375, 0.75, 0.9062, 0.75, 0.9062, 0.6875, 0.9375, 0.1875, 0.9375, 0.25, 0.9062, 0.25, 0.9062, 0.1875, 0.9375, 0.625, 0.9375, 0.6875, 0.9062, 0.6875, 0.9062, 0.625, 0.9375, 0.125, 0.9375, 0.1875, 0.9062, 0.1875, 0.9062, 0.125, 0.9375, 0.5625, 0.9375, 0.625, 0.9062, 0.625, 0.9062, 0.5625, 0.9375, 0.0625, 0.9375, 0.125, 0.9062, 0.125, 0.9062, 0.0625, 0.9375, 0.5, 0.9375, 0.5625, 0.9062, 0.5625, 0.9062, 0.5, 0.9062, 0.6875, 0.9062, 0.75, 0.875, 0.75, 0.875, 0.6875, 0.9062, 0.1875, 0.9062, 0.25, 0.875, 0.25, 0.875, 0.1875, 0.9062, 0.625, 0.9062, 0.6875, 0.875, 0.6875, 0.875, 0.625, 0.9062, 0.125, 0.9062, 0.1875, 0.875, 0.1875, 0.875, 0.125, 0.9062, 0.5625, 0.9062, 0.625, 0.875, 0.625, 0.875, 0.5625, 0.9062, 0.0625, 0.9062, 0.125, 0.875, 0.125, 0.875, 0.0625, 0.9062, 0.5, 0.9062, 0.5625, 0.875, 0.5625, 0.875, 0.5, 0.9062, 0.9375, 0.8906, 1.0, 0.875, 0.9375, 0.8906, 0.0, 0.9062, 0.0625, 0.875, 0.0625, 0.9062, 0.4375, 0.9062, 0.5, 0.875, 0.5, 0.875, 0.4375, 0.9062, 0.875, 0.9062, 0.9375, 0.875, 0.9375, 0.875, 0.875, 0.9062, 0.375, 0.9062, 0.4375, 0.875, 0.4375, 0.875, 0.375, 0.9062, 0.8125, 0.9062, 0.875, 0.875, 0.875, 0.875, 0.8125, 0.9062, 0.3125, 0.9062, 0.375, 0.875, 0.375, 0.875, 0.3125, 0.9062, 0.75, 0.9062, 0.8125, 0.875, 0.8125, 0.875, 0.75, 0.9062, 0.25, 0.9062, 0.3125, 0.875, 0.3125, 0.875, 0.25, 0.875, 0.4375, 0.875, 0.5, 0.8437, 0.5, 0.8438, 0.4375, 0.875, 0.875, 0.875, 0.9375, 0.8438, 0.9375, 0.8438, 0.875, 0.875, 0.375, 0.875, 0.4375, 0.8438, 0.4375, 0.8438, 0.375, 0.875, 0.8125, 0.875, 0.875, 0.8438, 0.875, 0.8438, 0.8125, 0.875, 0.3125, 0.875, 0.375, 0.8438, 0.375, 0.8438, 0.3125, 0.875, 0.75, 0.875, 0.8125, 0.8438, 0.8125, 0.8438, 0.75, 0.875, 0.25, 0.875, 0.3125, 0.8438, 0.3125, 0.8438, 0.25, 0.875, 0.6875, 0.875, 0.75, 0.8438, 0.75, 0.8438, 0.6875, 0.875, 0.1875, 0.875, 0.25, 0.8438, 0.25, 0.8438, 0.1875, 0.875, 0.625, 0.875, 0.6875, 0.8438, 0.6875, 0.8438, 0.625, 0.875, 0.125, 0.875, 0.1875, 0.8438, 0.1875, 0.8438, 0.125, 0.875, 0.5625, 0.875, 0.625, 0.8438, 0.625, 0.8438, 0.5625, 0.875, 0.0625, 0.875, 0.125, 0.8438, 0.125, 0.8438, 0.0625, 0.875, 0.5, 0.875, 0.5625, 0.8438, 0.5625, 0.8437, 0.5, 0.875, 0.9375, 0.8594, 1.0, 0.8438, 0.9375, 0.8594, 0.0, 0.875, 0.0625, 0.8438, 0.0625, 0.8438, 0.1875, 0.8438, 0.25, 0.8125, 0.25, 0.8125, 0.1875, 0.8438, 0.625, 0.8438, 0.6875, 0.8125, 0.6875, 0.8125, 0.625, 0.8438, 0.125, 0.8438, 0.1875, 0.8125, 0.1875, 0.8125, 0.125, 0.8438, 0.5625, 0.8438, 0.625, 0.8125, 0.625, 0.8125, 0.5625, 0.8438, 0.0625, 0.8438, 0.125, 0.8125, 0.125, 0.8125, 0.0625, 0.8437, 0.5, 0.8438, 0.5625, 0.8125, 0.5625, 0.8125, 0.5, 0.8438, 0.9375, 0.8281, 1.0, 0.8125, 0.9375, 0.8281, 0.0, 0.8438, 0.0625, 0.8125, 0.0625, 0.8438, 0.4375, 0.8437, 0.5, 0.8125, 0.5, 0.8125, 0.4375, 0.8438, 0.875, 0.8438, 0.9375, 0.8125, 0.9375, 0.8125, 0.875, 0.8438, 0.375, 0.8438, 0.4375, 0.8125, 0.4375, 0.8125, 0.375, 0.8438, 0.8125, 0.8438, 0.875, 0.8125, 0.875, 0.8125, 0.8125, 0.8438, 0.3125, 0.8438, 0.375, 0.8125, 0.375, 0.8125, 0.3125, 0.8438, 0.75, 0.8438, 0.8125, 0.8125, 0.8125, 0.8125, 0.75, 0.8438, 0.25, 0.8438, 0.3125, 0.8125, 0.3125, 0.8125, 0.25, 0.8438, 0.6875, 0.8438, 0.75, 0.8125, 0.75, 0.8125, 0.6875, 0.8125, 0.375, 0.8125, 0.4375, 0.7812, 0.4375, 0.7812, 0.375, 0.8125, 0.8125, 0.8125, 0.875, 0.7812, 0.875, 0.7812, 0.8125, 0.8125, 0.3125, 0.8125, 0.375, 0.7812, 0.375, 0.7812, 0.3125, 0.8125, 0.75, 0.8125, 0.8125, 0.7812, 0.8125, 0.7812, 0.75, 0.8125, 0.25, 0.8125, 0.3125, 0.7812, 0.3125, 0.7812, 0.25, 0.8125, 0.6875, 0.8125, 0.75, 0.7812, 0.75, 0.7812, 0.6875, 0.8125, 0.1875, 0.8125, 0.25, 0.7812, 0.25, 0.7812, 0.1875, 0.8125, 0.625, 0.8125, 0.6875, 0.7812, 0.6875, 0.7812, 0.625, 0.8125, 0.125, 0.8125, 0.1875, 0.7812, 0.1875, 0.7812, 0.125, 0.8125, 0.5625, 0.8125, 0.625, 0.7812, 0.625, 0.7812, 0.5625, 0.8125, 0.0625, 0.8125, 0.125, 0.7812, 0.125, 0.7812, 0.0625, 0.8125, 0.5, 0.8125, 0.5625, 0.7812, 0.5625, 0.7812, 0.5, 0.8125, 0.9375, 0.7969, 1.0, 0.7812, 0.9375, 0.7969, 0.0, 0.8125, 0.0625, 0.7812, 0.0625, 0.8125, 0.4375, 0.8125, 0.5, 0.7812, 0.5, 0.7812, 0.4375, 0.8125, 0.875, 0.8125, 0.9375, 0.7812, 0.9375, 0.7812, 0.875, 0.7812, 0.125, 0.7812, 0.1875, 0.75, 0.1875, 0.75, 0.125, 0.7812, 0.5625, 0.7812, 0.625, 0.75, 0.625, 0.75, 0.5625, 0.7812, 0.0625, 0.7812, 0.125, 0.75, 0.125, 0.75, 0.0625, 0.7812, 0.5, 0.7812, 0.5625, 0.75, 0.5625, 0.75, 0.5, 0.7812, 0.9375, 0.7656, 1.0, 0.75, 0.9375, 0.7656, 0.0, 0.7812, 0.0625, 0.75, 0.0625, 0.7812, 0.4375, 0.7812, 0.5, 0.75, 0.5, 0.75, 0.4375, 0.7812, 0.875, 0.7812, 0.9375, 0.75, 0.9375, 0.75, 0.875, 0.7812, 0.375, 0.7812, 0.4375, 0.75, 0.4375, 0.75, 0.375, 0.7812, 0.8125, 0.7812, 0.875, 0.75, 0.875, 0.75, 0.8125, 0.7812, 0.3125, 0.7812, 0.375, 0.75, 0.375, 0.75, 0.3125, 0.7812, 0.75, 0.7812, 0.8125, 0.75, 0.8125, 0.75, 0.75, 0.7812, 0.25, 0.7812, 0.3125, 0.75, 0.3125, 0.75, 0.25, 0.7812, 0.6875, 0.7812, 0.75, 0.75, 0.75, 0.75, 0.6875, 0.7812, 0.1875, 0.7812, 0.25, 0.75, 0.25, 0.75, 0.1875, 0.7812, 0.625, 0.7812, 0.6875, 0.75, 0.6875, 0.75, 0.625])
me_sphere.materials.append(mat_sphere)
me_sphere.use_remesh_fix_poles = True
me_sphere.use_remesh_preserve_attributes = False
me_sphere.update()

# ---- objects
ob_sphere = bpy.data.objects.new('Sphere', me_sphere)

# ---- transforms, parenting, visibility, modifiers, constraints
ob_sphere.location = (0.0, 0.0, 0.0)
_m = ob_sphere.modifiers.new('Subdivision', 'SUBSURF')

# ---- collection membership
col_collection.objects.link(ob_sphere)

# ---- scene / render settings (as saved in the file)
scene.frame_start = 1; scene.frame_end = 250; scene.frame_set(1)
scene.render.engine = 'BLENDER_EEVEE_NEXT'
scene.cycles.use_denoising = False
scene.cycles.samples = 128
scene.cycles.sampling_pattern = 'TABULATED_SOBOL'
scene.cycles.use_adaptive_sampling = False
scene.cycles.use_light_tree = False
scene.view_settings.view_transform = 'Filmic'
bpy.context.view_layer.update()

# ---- added for rendering (the .blend has no active camera and no usable light): camera, sun
cam_auto = bpy.data.cameras.new('AutoCamera')
cam_auto.lens = 50.0
cam_auto.sensor_width = 36.0
cam_auto.clip_end = 1000.0
ob_auto_camera = bpy.data.objects.new('AutoCamera', cam_auto)
scene.collection.objects.link(ob_auto_camera)
ob_auto_camera.location = (3.20507, -3.84608, 2.56406)
ob_auto_camera.rotation_euler = (1.09748, -7.21219e-08, 0.694738)
scene.camera = ob_auto_camera
light_auto_sun = bpy.data.lights.new('AutoSun', 'SUN')
light_auto_sun.energy = 3.0
light_auto_sun.angle = 0.0523599
ob_auto_sun = bpy.data.objects.new('AutoSun', light_auto_sun)
scene.collection.objects.link(ob_auto_sun)
ob_auto_sun.rotation_euler = (0.872665, 0.174533, 0.523599)
bpy.context.view_layer.update()
